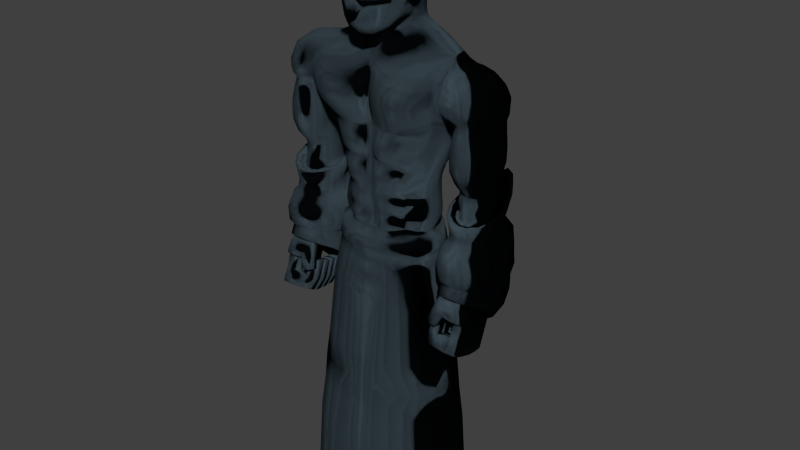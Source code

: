 # Source: IMP_MiddleRangeEnemy.blend  (saved by Blender 2.76.0; exported with 4.5.12 LTS)
import bpy
from mathutils import Matrix  # noqa: F401  (used for matrix-valued properties, if any)

bpy.ops.wm.read_factory_settings(use_empty=True)
scene = bpy.context.scene
scene.name = 'Scene'

# ---- collections
col_collection_1 = bpy.data.collections.new('Collection 1'); scene.collection.children.link(col_collection_1)

# ---- materials (node trees are filled in below, after node groups)
mat_material = bpy.data.materials.new('Material')
mat_material.alpha_threshold = 0.0
mat_material.roughness = 0.5

# ---- material node trees
mat_material.use_nodes = True; mat_material.node_tree.nodes.clear()
_N = mat_material.node_tree.nodes; _L = mat_material.node_tree.links
n0 = _N.new('ShaderNodeOutputMaterial'); n0.name = 'Material Output'; n0.location = (300, 300)
n1 = _N.new('ShaderNodeBsdfDiffuse'); n1.name = 'Diffuse BSDF'; n1.location = (10, 300)
n1.inputs[0].default_value = (0.06068, 0.09122, 0.1123, 1.0)
n1.inputs[1].default_value = 1.0
n2 = _N.new('ShaderNodeTangent'); n2.name = 'Tangent'; n2.location = (-180, 100)
_L.new(n1.outputs[0], n0.inputs[0])
_L.new(n2.outputs[0], n1.inputs[2])
n0.is_active_output = True

# ---- world
world_world = bpy.data.worlds.new('World'); scene.world = world_world
world_world.color = (0.05088, 0.05088, 0.05088)
world_world.use_sun_shadow = False
world_world.sun_shadow_jitter_overblur = 0.0
world_world.cycles.sampling_method = 'MANUAL'
world_world.cycles.sample_map_resolution = 256

# ---- meshes
me_plane = bpy.data.meshes.new('Plane')
me_plane.from_pydata([(0.03226, -0.292, 2.707), (0.2014, -0.3521, 2.685), (0.378, -0.3983, 2.666), (0.6066, -0.3998, 2.685), (0.7968, -0.362, 2.697), (0.9971, -0.2474, 2.728), (0.05036, -0.2547, 2.926), (0.2014, -0.2927, 2.915), (0.3738, -0.3138, 2.909), (0.5953, -0.3042, 2.914), (0.7743, -0.2715, 2.932), (0.9492, -0.1746, 2.948), (1.097, -0.1996, 2.727), (1.097, -0.101, 2.968), (0.03414, -0.2954, 2.481), (0.2086, -0.3529, 2.468), (0.39, -0.3764, 2.463), (0.5925, -0.388, 2.466), (0.7842, -0.3671, 2.489), (0.98, -0.2569, 2.538), (1.097, -0.1731, 2.578), (0.06596, -0.1983, 3.015), (0.2106, -0.1877, 3.045), (0.3795, -0.1748, 3.057), (0.5874, -0.1562, 3.054), (0.7621, -0.108, 3.062), (0.9286, -0.03804, 3.04), (0.05133, -0.2756, 2.309), (0.1986, -0.3134, 2.297), (0.3855, -0.347, 2.292), (0.5681, -0.3506, 2.291), (0.7619, -0.3177, 2.319), (0.9299, -0.2242, 2.367), (1.097, -0.05113, 2.416), (0.08704, -0.2473, 2.159), (0.1967, -0.2543, 2.119), (0.3787, -0.2674, 2.099), (0.5494, -0.2585, 2.115), (0.7674, -0.2039, 2.17), (0.9162, -0.1547, 2.278), (0.6305, -0.07947, 1.691), (0.5107, -0.2382, 1.689), (0.3425, -0.3097, 1.692), (0.1652, -0.3108, 1.69), (0.05338, -0.2583, 1.698), (0.08566, -0.2263, 2.087), (0.2004, -0.2529, 2.075), (0.3708, -0.2608, 2.062), (0.5516, -0.2238, 2.076), (0.7619, -0.1378, 2.113), (0.9248, -0.1097, 2.22), (1.097, -0.008634, 2.383), (0.07097, -0.2681, 2.002), (0.1833, -0.3131, 1.987), (0.3611, -0.3134, 1.974), (0.5518, -0.2459, 1.97), (0.737, -0.0867, 1.995), (0.9188, -0.0254, 2.098), (1.097, 0.08756, 2.365), (0.5637, -0.09104, 1.572), (0.4822, -0.1847, 1.588), (0.3428, -0.2446, 1.593), (0.1656, -0.249, 1.592), (0.0537, -0.2438, 1.599), (0.576, -0.08337, 1.442), (0.4577, -0.2334, 1.485), (0.3463, -0.2941, 1.492), (0.1659, -0.3116, 1.489), (0.06292, -0.272, 1.486), (0.5255, -0.07893, 1.172), (0.4288, -0.2151, 1.221), (0.3173, -0.2864, 1.227), (0.1514, -0.2974, 1.233), (0.0571, -0.2705, 1.227), (0.4635, -0.09134, 1.072), (0.3914, -0.1757, 1.108), (0.2799, -0.2424, 1.115), (0.149, -0.2732, 1.124), (0.05756, -0.2651, 1.115), (0.4968, -0.08278, 0.9622), (0.4075, -0.2105, 0.9886), (0.2924, -0.2574, 1.009), (0.1519, -0.2695, 1.015), (0.05437, -0.2569, 1.017), (0.4803, -0.0827, 0.8439), (0.397, -0.2225, 0.8642), (0.286, -0.2633, 0.8864), (0.1524, -0.2654, 0.8876), (0.05146, -0.2447, 0.8884), (0.4401, -0.09556, 0.7243), (0.3629, -0.188, 0.7499), (0.2519, -0.2326, 0.772), (0.1542, -0.2364, 0.7616), (0.04984, -0.2166, 0.7421), (0.4495, -0.08691, 0.637), (0.3693, -0.2303, 0.6637), (0.2576, -0.2688, 0.6784), (0.1488, -0.2553, 0.6672), (0.04703, -0.2186, 0.6519), (0.4626, -0.07455, 0.494), (0.3459, -0.2298, 0.5183), (0.2546, -0.2623, 0.5241), (0.153, -0.2557, 0.5133), (0.05374, -0.2223, 0.504), (0.4624, -0.09395, 0.414), (0.3468, -0.1865, 0.414), (0.2555, -0.219, 0.414), (0.1539, -0.2124, 0.414), (0.05461, -0.2301, 0.414), (0.08811, -0.155, 3.103), (0.2079, -0.1232, 3.121), (0.3776, -0.06192, 3.133), (0.5865, -0.02194, 3.122), (0.7612, -0.01824, 3.101), (0.09921, -0.1175, 3.195), (0.204, -0.07197, 3.207), (0.3766, 0.04005, 3.198), (0.5855, 0.0711, 3.176), (0.7615, 0.03249, 3.123), (0.0978, -0.08027, 3.303), (0.2017, -0.04322, 3.313), (0.3882, 0.1228, 3.293), (0.08946, -0.06031, 3.401), (0.1976, -0.03061, 3.41), (0.2914, 0.07742, 3.426), (0.09706, -0.0518, 3.481), (0.2042, -0.02268, 3.508), (0.2785, 0.08489, 3.547), (0.1098, -0.04287, 3.559), (0.2195, -0.01777, 3.603), (0.3115, 0.1113, 3.693), (0.3322, 0.1836, 3.722), (0.3139, 0.1966, 3.546), (0.3676, 0.1987, 3.451), (0.439, 0.2069, 3.361), (0.6002, 0.1811, 3.273), (0.758, 0.1388, 3.192), (0.9284, 0.08689, 3.128), (1.097, 0.04419, 3.073), (0.3626, 0.2753, 3.767), (0.3457, 0.275, 3.579), (0.4213, 0.268, 3.491), (0.5208, 0.2599, 3.409), (0.6385, 0.2549, 3.333), (0.7584, 0.2257, 3.251), (0.9323, 0.1982, 3.18), (1.097, 0.1699, 3.122), (0.3487, 0.3748, 3.847), (0.3454, 0.3746, 3.613), (0.44, 0.3652, 3.535), (0.553, 0.3561, 3.452), (0.6531, 0.3423, 3.383), (0.7738, 0.3311, 3.298), (0.9474, 0.3082, 3.22), (1.097, 0.2954, 3.145), (0.3005, 0.4635, 3.906), (0.2969, 0.4899, 3.613), (0.4296, 0.478, 3.528), (0.5465, 0.4623, 3.452), (0.6526, 0.4523, 3.377), (0.78, 0.4418, 3.295), (0.9535, 0.4326, 3.188), (1.097, 0.4307, 3.124), (0.2168, 0.556, 3.964), (0.2255, 0.5376, 3.617), (0.1092, 0.5978, 4.005), (0.1163, 0.5907, 3.616), (0.114, 0.5806, 3.773), (0.3071, 0.1941, 3.622), (0.2867, 0.4762, 3.747), (0.34, 0.3713, 3.709), (0.3397, 0.2741, 3.669), (0.2169, 0.5337, 3.764), (0.4006, 0.619, 3.414), (0.5319, 0.6061, 3.359), (0.6542, 0.5921, 3.285), (0.7678, 0.5772, 3.214), (0.9325, 0.5614, 3.105), (1.097, 0.5538, 3.036), (0.2259, 0.6208, 3.436), (0.1107, 0.6277, 3.438), (0.4062, 0.7069, 3.254), (0.5374, 0.694, 3.199), (0.6598, 0.6921, 3.125), (0.7734, 0.6881, 3.054), (0.938, 0.7018, 2.945), (1.097, 0.6781, 2.876), (0.2315, 0.6876, 3.276), (0.1162, 0.6782, 3.279), (0.3987, 0.8376, 2.985), (0.5507, 0.8331, 2.954), (0.6764, 0.8355, 2.899), (0.802, 0.822, 2.842), (0.9439, 0.7825, 2.762), (1.097, 0.7036, 2.693), (0.2362, 0.8136, 3.009), (0.09815, 0.7939, 3.006), (0.3929, 0.8821, 2.811), (0.5449, 0.8788, 2.78), (0.6707, 0.8712, 2.725), (0.7963, 0.8414, 2.668), (0.9475, 0.7709, 2.59), (1.104, 0.6544, 2.519), (0.2305, 0.8541, 2.835), (0.08584, 0.8373, 2.825), (0.392, 0.898, 2.521), (0.5474, 0.8957, 2.506), (0.6871, 0.8648, 2.484), (0.7995, 0.8382, 2.462), (0.9465, 0.7453, 2.472), (0.2312, 0.8745, 2.531), (0.07889, 0.8177, 2.525), (0.3793, 0.8822, 2.316), (0.5334, 0.8807, 2.311), (0.6672, 0.8516, 2.312), (0.7869, 0.8271, 2.317), (0.936, 0.7145, 2.369), (0.2389, 0.8586, 2.325), (0.08621, 0.7787, 2.312), (1.115, 0.5214, 2.436), (0.3751, 0.7901, 2.06), (0.5278, 0.7936, 2.058), (0.6667, 0.7601, 2.067), (0.7852, 0.7162, 2.096), (0.911, 0.6548, 2.179), (0.2386, 0.7588, 2.073), (0.1057, 0.7104, 2.096), (1.097, 0.3788, 2.388), (0.3658, 0.7761, 1.999), (0.5185, 0.766, 1.998), (0.6574, 0.7193, 2.007), (0.8163, 0.6165, 2.035), (0.9231, 0.5, 2.07), (0.2292, 0.756, 2.013), (0.1046, 0.7094, 2.032), (1.097, 0.1671, 2.365), (1.097, 0.2676, 2.365), (0.979, 0.1525, 2.03), (0.9801, 0.3285, 2.018), (1.025, -0.1149, 2.396), (1.023, -0.08456, 2.362), (1.023, 0.01842, 2.252), (1.019, -0.04117, 2.313), (1.035, 0.4566, 2.257), (1.037, 0.1613, 2.183), (0.9835, 0.6899, 2.409), (1.021, 0.5873, 2.31), (1.037, 0.3208, 2.21), (0.9707, 0.7276, 2.479), (0.8986, -0.01763, 2.011), (0.3521, 0.7876, 1.8), (0.5121, 0.7576, 1.81), (0.6393, 0.6869, 1.829), (0.7662, 0.5769, 1.831), (0.8443, 0.4602, 1.827), (0.2183, 0.7787, 1.806), (0.1016, 0.7326, 1.817), (0.919, 0.1362, 1.824), (0.909, 0.3297, 1.812), (0.8489, -0.02164, 1.806), (0.3462, 0.7671, 1.609), (0.4904, 0.7147, 1.622), (0.6082, 0.6312, 1.629), (0.7089, 0.5347, 1.645), (0.7969, 0.4305, 1.649), (0.1994, 0.7673, 1.607), (0.08898, 0.7196, 1.621), (0.8621, 0.1367, 1.627), (0.8621, 0.3122, 1.646), (0.7852, -0.0007188, 1.586), (0.3217, 0.7277, 1.447), (0.4522, 0.6629, 1.46), (0.5607, 0.5875, 1.475), (0.6643, 0.5025, 1.485), (0.7248, 0.403, 1.486), (0.1982, 0.7366, 1.452), (0.08301, 0.699, 1.468), (0.8121, 0.1422, 1.47), (0.7896, 0.2818, 1.484), (0.7477, 0.02276, 1.447), (0.2829, 0.6988, 1.235), (0.4123, 0.6438, 1.242), (0.5194, 0.56, 1.261), (0.5979, 0.4732, 1.262), (0.6628, 0.3916, 1.268), (0.1739, 0.7094, 1.244), (0.07783, 0.6721, 1.264), (0.758, 0.1567, 1.254), (0.7211, 0.2941, 1.262), (0.6949, 0.04013, 1.231), (0.274, 0.6937, 1.071), (0.3893, 0.6478, 1.082), (0.4765, 0.5791, 1.093), (0.5667, 0.4915, 1.097), (0.6372, 0.3995, 1.103), (0.1672, 0.694, 1.071), (0.08367, 0.6542, 1.082), (0.744, 0.1458, 1.093), (0.7168, 0.3005, 1.106), (0.6793, 0.03364, 1.071), (0.2711, 0.6808, 0.9327), (0.3905, 0.6431, 0.946), (0.4859, 0.5743, 0.9673), (0.5761, 0.4867, 0.972), (0.6531, 0.3976, 0.9814), (0.1767, 0.6778, 0.9458), (0.09312, 0.6344, 0.9565), (0.7499, 0.1441, 0.971), (0.7309, 0.2977, 0.9755), (0.6614, 0.02893, 0.9679), (0.2828, 0.6727, 0.8167), (0.4019, 0.6346, 0.8209), (0.4974, 0.5755, 0.8322), (0.5925, 0.4783, 0.8454), (0.6645, 0.3973, 0.8535), (0.1881, 0.6586, 0.8208), (0.1046, 0.6206, 0.8315), (0.7608, 0.1356, 0.846), (0.7471, 0.2892, 0.8504), (0.6729, 0.007522, 0.8429), (0.2916, 0.6631, 0.6775), (0.4108, 0.6258, 0.6817), (0.5063, 0.5667, 0.693), (0.5999, 0.4812, 0.7062), (0.6745, 0.3959, 0.7143), (0.197, 0.6498, 0.6816), (0.1134, 0.6244, 0.6923), (0.765, 0.1268, 0.7068), (0.7541, 0.2804, 0.7112), (0.6607, -0.02254, 0.7114), (0.2899, 0.6612, 0.6007), (0.4091, 0.6189, 0.6049), (0.5046, 0.5585, 0.6162), (0.6001, 0.4803, 0.6294), (0.6747, 0.3935, 0.6375), (0.1953, 0.646, 0.6048), (0.1117, 0.633, 0.6155), (0.7594, 0.1184, 0.6273), (0.7452, 0.2823, 0.6344), (0.6613, -0.02986, 0.628), (0.2579, 0.6609, 0.4821), (0.4023, 0.6062, 0.4805), (0.4957, 0.5246, 0.4918), (0.5781, 0.4417, 0.505), (0.6481, 0.3601, 0.5131), (0.1632, 0.6509, 0.4862), (0.07969, 0.6364, 0.4969), (0.7256, 0.09719, 0.5056), (0.7064, 0.2423, 0.51), (0.6302, -0.02756, 0.5036), (0.2375, 0.6592, 0.414), (0.4009, 0.6021, 0.414), (0.4859, 0.5086, 0.414), (0.5645, 0.4256, 0.414), (0.6109, 0.344, 0.414), (0.155, 0.6544, 0.414), (0.05936, 0.6675, 0.414), (0.6979, 0.08112, 0.414), (0.6697, 0.2262, 0.414), (0.6018, -0.04447, 0.414), (0.5203, -0.207, 0.3769), (0.3924, -0.273, 0.3769), (0.2822, -0.3054, 0.3769), (0.1767, -0.3225, 0.3769), (0.06899, -0.3335, 0.3769), (0.2531, 0.7321, 0.3781), (0.4256, 0.6684, 0.3791), (0.5423, 0.5934, 0.3752), (0.6463, 0.4744, 0.3769), (0.7273, 0.369, 0.3769), (0.1533, 0.7333, 0.3733), (0.05789, 0.7259, 0.3769), (0.7773, 0.05704, 0.3769), (0.767, 0.2292, 0.3769), (0.6624, -0.1133, 0.3769), (0.5519, -0.2206, 0.0868), (0.418, -0.2866, 0.0868), (0.2995, -0.319, 0.0868), (0.1916, -0.336, 0.0868), (0.07438, -0.3471, 0.0868), (0.2708, 0.7524, 0.0868), (0.4648, 0.6753, 0.0868), (0.5733, 0.5946, 0.0868), (0.6987, 0.5031, 0.0868), (0.7861, 0.3555, 0.0868), (0.1837, 0.756, 0.0868), (0.07329, 0.7414, 0.0868), (0.8171, 0.04345, 0.0868), (0.8258, 0.2156, 0.0868), (0.7002, -0.1269, 0.0868), (0.5496, -0.1903, 0.02543), (0.4158, -0.2515, 0.02543), (0.2973, -0.2816, 0.02543), (0.1894, -0.2975, 0.02543), (0.07031, -0.3078, 0.02543), (0.2686, 0.7128, 0.02543), (0.4625, 0.6412, 0.02543), (0.5711, 0.5663, 0.02543), (0.675, 0.4814, 0.02543), (0.7624, 0.3444, 0.02543), (0.1815, 0.7162, 0.02543), (0.06922, 0.7015, 0.02543), (0.7778, 0.05477, 0.02543), (0.7865, 0.2146, 0.02543), (0.6975, -0.1034, 0.02543), (1.259, 0.2907, 3.151), (1.443, 0.2822, 3.107), (1.599, 0.2714, 2.984), (1.695, 0.2689, 2.806), (1.72, 0.2603, 2.596), (1.658, 0.2486, 2.35), (1.258, 0.1621, 3.137), (1.453, 0.1621, 3.097), (1.601, 0.1518, 2.983), (1.692, 0.1634, 2.799), (1.715, 0.1682, 2.589), (1.704, 0.3514, 2.582), (1.672, 0.3884, 2.778), (1.564, 0.4138, 2.947), (1.422, 0.4305, 3.063), (1.249, 0.4354, 3.111), (1.699, 0.09196, 2.562), (1.679, 0.05246, 2.768), (1.597, 0.02627, 2.943), (1.436, 0.02572, 3.055), (1.26, 0.03169, 3.091), (1.684, 0.4095, 2.552), (1.626, 0.5036, 2.731), (1.521, 0.5394, 2.861), (1.396, 0.5485, 2.954), (1.228, 0.5493, 3.01), (1.66, 0.4617, 2.482), (1.573, 0.5919, 2.653), (1.359, 0.6678, 2.81), (1.229, 0.6756, 2.846), (1.475, 0.6445, 2.747), (1.614, 0.4758, 2.367), (1.509, 0.5972, 2.477), (1.327, 0.6969, 2.617), (1.223, 0.7025, 2.649), (1.415, 0.6665, 2.57), (1.196, 0.6254, 2.49), (1.277, 0.619, 2.468), (1.377, 0.6117, 2.44), (1.492, 0.5889, 2.411), (1.18, 0.5791, 2.42), (1.262, 0.6023, 2.41), (1.371, 0.6028, 2.395), (1.491, 0.5826, 2.384), (1.667, 0.04228, 2.481), (1.634, -0.05768, 2.697), (1.542, -0.09537, 2.837), (1.422, -0.1204, 2.944), (1.267, -0.1347, 2.98), (1.6, 0.05054, 2.389), (1.598, -0.09149, 2.586), (1.508, -0.1689, 2.677), (1.408, -0.208, 2.719), (1.266, -0.2211, 2.739), (1.566, -0.084, 2.486), (1.498, -0.15, 2.529), (1.405, -0.211, 2.552), (1.266, -0.2231, 2.565), (1.54, -0.04788, 2.418), (1.485, -0.102, 2.437), (1.4, -0.1439, 2.435), (1.301, -0.1152, 2.418), (1.211, -0.0453, 2.392), (1.628, 0.1664, 2.262), (1.649, 0.2032, 2.125), (1.647, 0.2132, 1.944), (1.628, 0.1813, 1.701), (1.6, 0.1348, 1.539), (1.568, 0.07173, 1.434), (1.608, 0.07438, 2.268), (1.568, -0.03951, 2.3), (1.5, -0.1317, 2.314), (1.403, -0.1586, 2.31), (1.265, -0.1285, 2.291), (1.194, -0.008481, 2.276), (1.653, 0.09246, 2.131), (1.622, -0.03974, 2.125), (1.537, -0.1478, 2.107), (1.398, -0.1737, 2.09), (1.24, -0.1401, 2.086), (1.152, -0.002995, 2.081), (1.663, 0.09843, 1.96), (1.644, -0.03783, 1.943), (1.555, -0.1442, 1.93), (1.394, -0.1823, 1.912), (1.225, -0.1402, 1.909), (1.139, -0.01131, 1.901), (1.651, 0.08443, 1.731), (1.637, -0.03796, 1.75), (1.563, -0.1299, 1.734), (1.399, -0.1758, 1.717), (1.23, -0.1337, 1.714), (1.152, -0.004891, 1.706), (1.601, 0.04982, 1.551), (1.579, -0.02281, 1.551), (1.521, -0.08806, 1.54), (1.399, -0.115, 1.522), (1.274, -0.0838, 1.519), (1.224, 0.01657, 1.51), (1.527, 0.04931, 1.371), (1.498, 0.03446, 1.335), (1.448, 0.03541, 1.304), (1.393, 0.03692, 1.288), (1.325, 0.01708, 1.322), (1.269, 0.01639, 1.377), (1.657, 0.2901, 2.253), (1.668, 0.3132, 2.115), (1.676, 0.3232, 1.935), (1.657, 0.2944, 1.702), (1.639, 0.2701, 1.538), (1.626, 0.2521, 1.433), (1.632, 0.4613, 2.25), (1.651, 0.4411, 2.111), (1.663, 0.4249, 1.931), (1.649, 0.4251, 1.698), (1.603, 0.4405, 1.525), (1.555, 0.4594, 1.418), (1.147, 0.2067, 2.262), (1.126, 0.168, 2.125), (1.115, 0.1582, 1.944), (1.111, 0.1673, 1.766), (1.14, 0.1819, 1.519), (1.118, 0.3003, 2.268), (1.126, 0.4177, 2.3), (1.165, 0.5383, 2.314), (1.248, 0.6042, 2.312), (1.392, 0.6075, 2.31), (1.522, 0.57, 2.284), (1.099, 0.2779, 2.131), (1.092, 0.4125, 2.125), (1.14, 0.5262, 2.108), (1.242, 0.612, 2.105), (1.4, 0.6295, 2.106), (1.563, 0.5598, 2.102), (1.087, 0.2709, 1.96), (1.092, 0.4084, 1.943), (1.132, 0.5387, 1.929), (1.237, 0.6183, 1.912), (1.409, 0.6432, 1.909), (1.589, 0.5416, 1.922), (1.096, 0.2861, 1.777), (1.105, 0.4087, 1.756), (1.148, 0.517, 1.734), (1.263, 0.6114, 1.717), (1.407, 0.6313, 1.714), (1.585, 0.5395, 1.706), (1.133, 0.3145, 1.543), (1.147, 0.3999, 1.551), (1.189, 0.5137, 1.535), (1.297, 0.5942, 1.522), (1.412, 0.6116, 1.519), (1.521, 0.5475, 1.51), (1.131, 0.07798, 1.924), (1.15, 0.07749, 2.102), (1.203, 0.09693, 1.515), (1.183, 0.06389, 2.271), (1.146, 0.07927, 1.735), (1.15, 0.1865, 1.423), (1.151, 0.3192, 1.431), (1.193, 0.3951, 1.431), (1.246, 0.4687, 1.425), (1.308, 0.5635, 1.442), (1.412, 0.6037, 1.471), (1.516, 0.5496, 1.454), (1.208, 0.1016, 1.399), (1.579, 0.4287, 1.348), (1.56, 0.4341, 1.255), (1.519, 0.491, 1.182), (1.232, 0.4636, 1.356), (1.251, 0.4708, 1.257), (1.299, 0.5179, 1.17), (1.309, 0.5718, 1.362), (1.325, 0.5791, 1.271), (1.351, 0.554, 1.158), (1.419, 0.6212, 1.363), (1.419, 0.606, 1.267), (1.42, 0.5512, 1.124), (1.52, 0.5656, 1.357), (1.508, 0.561, 1.268), (1.478, 0.5369, 1.149), (1.228, 0.4766, 1.06), (1.155, 0.3659, 1.06), (1.148, 0.2256, 1.06), (1.204, 0.1272, 1.052), (1.277, 0.03511, 1.064), (1.356, -0.005042, 1.069), (1.446, 0.00136, 1.069), (1.545, 0.07899, 1.058), (1.614, 0.2196, 1.04), (1.638, 0.3102, 1.06), (1.492, 0.5155, 1.06), (1.436, 0.5335, 1.06), (1.367, 0.5367, 1.06), (1.307, 0.5231, 1.06), (1.544, 0.4835, 1.06), (1.619, 0.2418, 1.281), (1.619, 0.2515, 1.359), (1.145, 0.3364, 1.268), (1.15, 0.3261, 1.349), (1.16, 0.1984, 1.278), (1.155, 0.1933, 1.343), (1.208, 0.09634, 1.329), (1.215, 0.08683, 1.285), (1.185, 0.4094, 1.263), (1.187, 0.3976, 1.355), (1.285, 0.02824, 1.292), (1.281, 0.03428, 1.323), (1.586, 0.1133, 1.335), (1.582, 0.1211, 1.278), (1.585, 0.1215, 1.299), (1.581, 0.098, 1.368), (1.489, 0.04523, 1.302), (1.488, 0.05221, 1.283), (1.634, 0.3338, 1.163), (1.63, 0.1834, 1.177), (1.551, 0.08521, 1.174), (1.434, 0.04781, 1.178), (1.336, 0.0329, 1.183), (1.238, 0.03983, 1.182), (1.18, 0.1348, 1.174), (1.148, 0.2533, 1.168), (1.157, 0.3811, 1.165), (1.241, 0.4626, 1.165), (1.229, 0.4712, 0.9338), (1.153, 0.3532, 0.9338), (1.154, 0.2082, 0.9338), (1.218, 0.09095, 0.9297), (1.292, 0.01011, 0.9403), (1.368, -0.02206, 0.9445), (1.452, -0.01336, 0.9433), (1.546, 0.05718, 0.9341), (1.615, 0.1859, 0.9173), (1.645, 0.2939, 0.9338), (1.506, 0.5067, 0.9338), (1.448, 0.5273, 0.9338), (1.376, 0.5326, 0.9338), (1.313, 0.5196, 0.9338), (1.558, 0.472, 0.9338), (1.166, 0.4475, 0.9338), (1.062, 0.3774, 0.9338), (1.063, 0.1766, 0.9338), (1.151, 0.05918, 0.8891), (1.254, 0.02091, 0.8417), (1.358, -0.02826, 0.8417), (1.476, -0.01497, 0.8417), (1.605, 0.007578, 0.8891), (1.701, 0.1139, 0.9338), (1.742, 0.2953, 0.9338), (1.55, 0.4967, 0.9338), (1.47, 0.6183, 0.9338), (1.371, 0.6256, 0.9338), (1.282, 0.6077, 0.9338), (1.622, 0.4486, 0.9338), (1.166, 0.5407, 1.166), (1.062, 0.3774, 1.094), (1.063, 0.1766, 0.9929), (1.151, 0.03149, 0.9344), (1.265, -0.03867, 0.9041), (1.37, -0.06659, 0.8914), (1.487, -0.05904, 0.8992), (1.605, 0.002181, 0.9386), (1.701, 0.1139, 0.9923), (1.742, 0.2953, 1.065), (1.55, 0.6423, 1.238), (1.47, 0.739, 1.307), (1.371, 0.7745, 1.341), (1.282, 0.7042, 1.28), (1.622, 0.5417, 1.166), (1.122, 0.5843, 1.183), (0.997, 0.389, 1.096), (0.9984, 0.1488, 0.9844), (1.104, -0.02479, 0.9264), (1.238, -0.1087, 0.8989), (1.363, -0.1421, 0.8886), (1.504, -0.1331, 0.8956), (1.647, -0.05985, 0.9227), (1.762, 0.07376, 0.9829), (1.811, 0.2907, 1.062), (1.581, 0.7058, 1.269), (1.485, 0.8215, 1.352), (1.367, 0.864, 1.392), (1.261, 0.7799, 1.319), (1.668, 0.5856, 1.183), (1.176, 0.4684, 0.7882), (1.08, 0.3101, 0.7217), (1.081, 0.1155, 0.6695), (1.162, -0.02527, 0.6718), (1.257, -0.09329, 0.6848), (1.352, -0.1204, 0.6961), (1.46, -0.113, 0.6925), (1.579, -0.05368, 0.6718), (1.667, 0.05462, 0.665), (1.705, 0.2305, 0.6951), (1.529, 0.5669, 0.8542), (1.455, 0.6607, 0.9177), (1.364, 0.6952, 0.9486), (1.283, 0.627, 0.8927), (1.595, 0.4695, 0.7882), (1.156, 0.4868, 0.5793), (1.051, 0.3143, 0.5128), (1.052, 0.1021, 0.4606), (1.141, -0.05128, 0.4629), (1.244, -0.1254, 0.4759), (1.349, -0.1549, 0.4872), (1.468, -0.147, 0.4836), (1.598, -0.08225, 0.4629), (1.694, 0.03579, 0.4561), (1.736, 0.2275, 0.4862), (1.543, 0.5942, 0.6453), (1.462, 0.6964, 0.7088), (1.362, 0.7339, 0.7397), (1.273, 0.6597, 0.6837), (1.615, 0.488, 0.5793), (1.103, 0.5736, -0.03768), (0.9734, 0.3558, -0.09863), (0.9749, 0.09251, -0.1379), (1.084, -0.09194, -0.1181), (1.212, -0.1793, -0.0941), (1.342, -0.2132, -0.07725), (1.487, -0.2042, -0.08248), (1.648, -0.1293, -0.1146), (1.767, 0.01196, -0.1359), (1.818, 0.2473, -0.121), (1.58, 0.7126, 0.02991), (1.48, 0.8451, 0.09508), (1.357, 0.8949, 0.1281), (1.247, 0.7972, 0.06895), (1.67, 0.5749, -0.03781), (1.005, 0.5277, -0.3442), (0.9002, 0.2905, -0.3604), (0.9731, -0.02208, -0.3977), (1.102, -0.1809, -0.2901), (1.221, -0.2498, -0.244), (1.342, -0.2794, -0.2199), (1.478, -0.2717, -0.2271), (1.627, -0.2048, -0.2752), (1.775, -0.0455, -0.3845), (1.889, 0.1745, -0.3604), (1.628, 0.6871, -0.3049), (1.471, 0.8393, -0.2666), (1.356, 0.8988, -0.2437), (1.254, 0.7835, -0.283), (1.739, 0.529, -0.3446), (1.048, 0.4285, -0.5623), (0.95, 0.2415, -0.5283), (1.84, 0.1513, -0.5039), (1.628, 0.559, -0.5574), (1.471, 0.6836, -0.552), (1.356, 0.7337, -0.542), (1.254, 0.6376, -0.5563), (1.739, 0.4295, -0.563), (1.05, 0.2253, -0.6899), (0.999, 0.143, -0.5659), (1.804, 0.09387, -0.5309), (1.618, 0.2756, -0.7772), (1.471, 0.3025, -0.8539), (1.356, 0.3142, -0.8855), (1.2, 0.296, -0.8232), (1.717, 0.2315, -0.6854), (1.055, 0.03023, -0.3877), (1.159, -0.09669, -0.3017), (1.254, -0.1517, -0.2649), (1.35, -0.1754, -0.2457), (1.459, -0.1692, -0.2514), (1.578, -0.1158, -0.2899), (1.696, 0.01151, -0.3772), (1.117, 0.2278, -0.6212), (1.076, 0.1622, -0.5221), (1.726, 0.1229, -0.4942), (1.57, 0.2681, -0.6909), (1.453, 0.2896, -0.7522), (1.362, 0.2989, -0.7775), (1.237, 0.2843, -0.7277), (1.65, 0.2329, -0.6176), (1.215, 0.2417, 0.1551), (1.281, 0.1623, 0.1545), (1.33, 0.139, 0.1543), (1.372, 0.131, 0.1542), (1.417, 0.133, 0.1542), (1.474, 0.1526, 0.1544), (1.55, 0.2272, 0.155), (1.243, 0.4384, 0.1566), (1.206, 0.3682, 0.156), (1.573, 0.3322, 0.1558), (1.488, 0.4743, 0.1568), (1.421, 0.5014, 0.1571), (1.374, 0.5044, 0.1571), (1.309, 0.4882, 0.157), (1.528, 0.4397, 0.1566), (1.255, 0.6997, 0.6501), (1.119, 0.5046, 0.5483), (0.9976, 0.06414, 0.4182), (1.101, -0.1142, 0.4083), (1.344, -0.2361, 0.421), (1.222, -0.2011, 0.4137), (1.745, -0.01267, 0.4093), (1.633, -0.1502, 0.406), (1.654, 0.5059, 0.5484), (1.794, 0.2084, 0.4495), (1.475, 0.7409, 0.6742), (1.569, 0.6257, 0.6125), (0.9962, 0.3078, 0.4787), (1.482, -0.2266, 0.4185), (1.358, 0.7828, 0.7033), (1.226, 0.823, 0.4444), (1.061, 0.5877, 0.3343), (0.9125, 0.06316, 0.2003), (1.039, -0.1463, 0.1951), (1.335, -0.2881, 0.2139), (1.186, -0.2477, 0.2043), (1.826, -0.02737, 0.1927), (1.689, -0.1886, 0.1937), (1.713, 0.5893, 0.3344), (1.885, 0.2342, 0.2311), (1.495, 0.873, 0.4706), (1.61, 0.7338, 0.4038), (0.9108, 0.3526, 0.2612), (1.503, -0.2772, 0.2108), (1.353, 0.924, 0.5024), (1.225, 0.8581, 0.1376), (1.057, 0.64, 0.03185), (0.9077, 0.0865, -0.09002), (1.035, -0.1256, -0.05793), (1.335, -0.2647, -0.01549), (1.184, -0.2261, -0.03196), (1.83, -0.007223, -0.09452), (1.692, -0.1688, -0.0526), (1.717, 0.6416, 0.03184), (1.89, 0.2655, -0.06386), (1.496, 0.9112, 0.1657), (1.612, 0.7637, 0.09405), (0.906, 0.3904, -0.03653), (1.505, -0.2544, -0.02051), (1.353, 0.9659, 0.1998), (0.1126, 0.621, 4.147), (0.1161, 0.6345, 4.278), (0.1233, 0.6261, 4.409), (0.1218, 0.5894, 4.525), (0.1219, 0.498, 4.625), (0.1231, 0.383, 4.687), (0.1246, 0.2458, 4.732), (0.125, 0.08185, 4.747), (0.1244, -0.1027, 4.731), (0.1235, -0.2379, 4.688), (0.1201, -0.3414, 4.608), (0.119, -0.4079, 4.467), (0.115, -0.4541, 4.27), (0.1117, -0.4733, 4.097), (0.08821, -0.4535, 3.914), (0.1052, -0.4368, 3.763), (0.1034, -0.43, 3.674), (0.1011, -0.3804, 3.555), (0.09998, -0.3029, 3.497), (0.09995, -0.2404, 3.49), (0.1008, -0.1344, 3.536), (0.2227, 0.6173, 4.145), (0.227, 0.6263, 4.27), (0.2306, 0.6129, 4.395), (0.2328, 0.5796, 4.505), (0.2386, 0.4945, 4.602), (0.2389, 0.3819, 4.657), (0.2382, 0.2468, 4.697), (0.2414, 0.08905, 4.715), (0.2411, -0.08936, 4.7), (0.2399, -0.2206, 4.659), (0.2376, -0.3222, 4.586), (0.236, -0.3905, 4.452), (0.2279, -0.4361, 4.263), (0.221, -0.4549, 4.097), (0.2139, -0.4356, 3.921), (0.2077, -0.4191, 3.775), (0.2041, -0.4124, 3.689), (0.1999, -0.3641, 3.574), (0.1898, -0.285, 3.542), (0.1927, -0.2257, 3.532), (0.2067, -0.1229, 3.579), (0.2991, 0.5349, 4.128), (0.3058, 0.5482, 4.238), (0.3096, 0.5373, 4.347), (0.3133, 0.5082, 4.444), (0.3217, 0.4341, 4.532), (0.3243, 0.3356, 4.583), (0.325, 0.2165, 4.62), (0.3271, 0.07581, 4.634), (0.3268, -0.08305, 4.621), (0.3232, -0.199, 4.583), (0.3148, -0.2872, 4.516), (0.3164, -0.3461, 4.397), (0.3117, -0.3878, 4.246), (0.3055, -0.4043, 4.099), (0.3008, -0.3868, 3.929), (0.2932, -0.3721, 3.801), (0.2862, -0.3649, 3.726), (0.2731, -0.3182, 3.632), (0.2611, -0.2505, 3.595), (0.2652, -0.202, 3.588), (0.2738, -0.1111, 3.627), (0.3577, 0.4583, 4.122), (0.3563, 0.4654, 4.217), (0.3577, 0.4566, 4.311), (0.3628, 0.4321, 4.395), (0.3708, 0.3683, 4.468), (0.3756, 0.2846, 4.514), (0.3801, 0.1832, 4.548), (0.3799, 0.06164, 4.558), (0.3745, -0.07433, 4.545), (0.3666, -0.171, 4.51), (0.358, -0.2457, 4.453), (0.365, -0.2981, 4.353), (0.364, -0.3345, 4.226), (0.3576, -0.3474, 4.1), (0.3469, -0.3298, 3.953), (0.3327, -0.314, 3.846), (0.3242, -0.3081, 3.783), (0.3165, -0.2707, 3.701), (0.3154, -0.2179, 3.663), (0.3181, -0.175, 3.657), (0.3151, -0.09864, 3.684), (0.3861, 0.1421, 3.825), (0.3887, 0.2116, 3.859), (0.3899, 0.2873, 3.92), (0.4001, 0.3525, 4.128), (0.4016, 0.3589, 4.2), (0.4044, 0.3518, 4.271), (0.4075, 0.3324, 4.335), (0.411, 0.2825, 4.39), (0.4134, 0.2182, 4.424), (0.4169, 0.1414, 4.449), (0.4171, 0.05004, 4.457), (0.4102, -0.05243, 4.446), (0.4041, -0.1266, 4.421), (0.4002, -0.1843, 4.379), (0.4048, -0.2229, 4.302), (0.407, -0.2521, 4.198), (0.3991, -0.2624, 4.1), (0.3897, -0.25, 4.0), (0.3783, -0.2384, 3.918), (0.37, -0.2331, 3.87), (0.365, -0.2049, 3.806), (0.3682, -0.164, 3.773), (0.3714, -0.1302, 3.769), (0.3785, -0.07169, 3.776), (0.4088, 0.1068, 3.899), (0.4097, 0.1582, 3.924), (0.4114, 0.2141, 3.969), (0.4235, 0.2632, 4.123), (0.4279, 0.2686, 4.176), (0.4347, 0.2643, 4.23), (0.4397, 0.2504, 4.277), (0.4404, 0.2129, 4.318), (0.4382, 0.1648, 4.343), (0.4357, 0.1074, 4.361), (0.4331, 0.03911, 4.366), (0.4293, -0.03715, 4.359), (0.4275, -0.09261, 4.341), (0.4273, -0.1363, 4.31), (0.4306, -0.1642, 4.253), (0.4299, -0.1845, 4.176), (0.4223, -0.1915, 4.102), (0.4143, -0.182, 4.028), (0.405, -0.1737, 3.967), (0.3988, -0.1699, 3.931), (0.401, -0.1342, 3.907), (0.4017, -0.1058, 3.885), (0.4042, -0.08277, 3.882), (0.4087, -0.04329, 3.888), (0.4377, 0.06332, 4.008), (0.4381, 0.0904, 4.022), (0.439, 0.1178, 4.049), (0.4417, 0.1398, 4.128), (0.4425, 0.137, 4.153), (0.4433, 0.13, 4.176), (0.4439, 0.1199, 4.195), (0.4445, 0.1029, 4.213), (0.4449, 0.08265, 4.225), (0.4452, 0.05733, 4.235), (0.4454, 0.02607, 4.239), (0.4453, -0.00937, 4.236), (0.445, -0.03462, 4.227), (0.4445, -0.05522, 4.214), (0.4438, -0.07297, 4.191), (0.4425, -0.08946, 4.154), (0.4413, -0.09525, 4.117), (0.44, -0.08964, 4.078), (0.4391, -0.07954, 4.05), (0.4386, -0.07308, 4.036), (0.438, -0.05948, 4.018), (0.4377, -0.04516, 4.008), (0.4375, -0.03503, 4.004), (0.4374, -0.0174, 4.001), (0.4087, 0.06514, 3.896), (0.384, 0.08371, 3.812), (0.3333, 0.1066, 3.718), (0.4375, 0.04087, 4.002), (0.4087, 0.00556, 3.891), (0.3811, 0.00127, 3.793), (0.3278, -0.004983, 3.707), (0.291, -0.00931, 3.665), (0.4374, 0.009021, 3.999), (0.4398, 0.1284, 4.071), (0.4403, 0.1341, 4.088), (0.4154, 0.2302, 4.02), (0.418, 0.241, 4.053), (0.3516, 0.4017, 3.936), (0.3537, 0.4208, 3.999), (0.393, 0.3069, 3.982), (0.3952, 0.3214, 4.028), (0.3, 0.4875, 3.98), (1.43, -0.4088, -1.047), (1.621, -0.3831, -1.026), (1.39, -0.1539, -0.4336), (1.62, -0.161, -0.4216), (1.462, 0.103, -1.224), (1.636, 0.08127, -1.184), (1.442, 0.305, -0.6015), (1.617, 0.2996, -0.5923), (1.644, -0.04659, -0.463), (1.65, 0.06837, -0.5053), (1.64, 0.1838, -0.5485), (1.427, 0.1903, -0.5596), (1.412, 0.07565, -0.5177), (1.407, -0.03931, -0.4754), (1.647, -0.03724, -1.173), (1.658, -0.1652, -1.14), (1.652, -0.2801, -1.097), (1.428, -0.2851, -1.141), (1.433, -0.1702, -1.184), (1.447, -0.0487, -1.203), (1.457, -0.4097, -1.046), (1.593, -0.4139, -1.038), (1.61, -0.1866, -0.4125), (1.422, -0.171, -0.426), (1.599, 0.3163, -0.5993), (1.462, 0.3205, -0.6064), (1.618, 0.1014, -1.206), (1.482, 0.1013, -1.225), (1.612, -0.03831, -1.191), (1.476, -0.0441, -1.209), (1.607, -0.1741, -1.171), (1.471, -0.17, -1.178), (1.601, -0.2972, -1.126), (1.464, -0.293, -1.133), (1.397, -0.06065, -0.276), (1.606, -0.08974, -0.2778), (1.436, 0.3195, -0.4152), (1.607, 0.3096, -0.4046), (1.62, 0.04006, -0.3061), (1.638, 0.1329, -0.339), (1.624, 0.243, -0.3797), (1.411, 0.2507, -0.3896), (1.386, 0.1365, -0.3468), (1.399, 0.05108, -0.3134), (1.593, -0.103, -0.2539), (1.414, -0.07753, -0.2691), (1.602, 0.3195, -0.3831), (1.438, 0.3189, -0.3898), (1.62, 0.03601, -0.2844), (1.397, 0.05043, -0.2931), (1.636, 0.136, -0.3212), (1.384, 0.1359, -0.3265), (1.622, 0.2522, -0.3644), (1.415, 0.2498, -0.369), (1.615, -0.3089, -0.8246), (1.626, -0.2352, -0.6226), (1.444, -0.2296, -0.6322), (1.462, -0.3285, -0.8236), (1.623, 0.2254, -0.7934), (1.63, 0.1512, -0.9945), (1.495, 0.1833, -1.001), (1.488, 0.2296, -0.8005), (1.646, 0.1096, -0.7495), (1.653, 0.03538, -0.9506), (1.656, -0.005847, -0.7064), (1.663, -0.08006, -0.9074), (1.651, -0.1208, -0.664), (1.657, -0.195, -0.8651), (1.453, -0.1147, -0.6744), (1.461, -0.2048, -0.9184), (1.459, 0.0002163, -0.7167), (1.466, -0.08988, -0.9608), (1.473, 0.1149, -0.7586), (1.479, 0.04434, -0.9498), (1.612, 0.176, -1.004), (1.605, 0.2421, -0.8003), (1.515, 0.1789, -1.009), (1.508, 0.2451, -0.8054), (1.617, -0.2609, -0.6135), (1.586, -0.3322, -0.8171), (1.476, -0.2467, -0.6245), (1.489, -0.3292, -0.8222), (1.226, -0.3196, -0.8762), (1.243, -0.383, -1.046), (1.24, -0.2743, -1.118), (1.247, -0.1425, -1.169), (1.263, -0.02954, -1.192), (1.219, -0.201, -0.9211), (1.226, -0.06822, -0.97), (1.242, 0.02929, -1.005), (1.262, -0.02396, -1.184), (1.276, 0.1001, -1.211), (1.243, -0.2722, -1.135), (1.248, -0.1573, -1.177), (1.222, -0.1988, -0.9381), (1.228, -0.08389, -0.9804), (1.244, 0.04546, -0.998), (1.261, 0.1637, -1.04), (1.088, -0.3073, -0.8673), (1.136, -0.3694, -1.03), (1.132, -0.2607, -1.101), (1.139, -0.1288, -1.153), (1.154, -0.01628, -1.179), (1.081, -0.1887, -0.9122), (1.088, -0.05592, -0.9611), (1.103, 0.04158, -0.996), (1.154, -0.01032, -1.168), (1.168, 0.1138, -1.195), (1.135, -0.2586, -1.118), (1.14, -0.1436, -1.161), (1.084, -0.1866, -0.9292), (1.09, -0.0716, -0.9715), (1.106, 0.05775, -0.9891), (1.123, 0.1759, -1.032), (1.246, 0.03078, -0.695), (1.262, 0.1283, -0.7299), (1.246, -0.2206, -0.6012), (1.24, -0.102, -0.6461), (1.242, -0.09985, -0.6631), (1.248, 0.01511, -0.7054), (1.264, 0.1445, -0.723), (1.282, 0.2626, -0.7655), (1.108, 0.04307, -0.6861), (1.124, 0.1406, -0.721), (1.108, -0.2083, -0.5923), (1.102, -0.08975, -0.6372), (1.104, -0.08756, -0.6542), (1.11, 0.0274, -0.6965), (1.126, 0.1567, -0.7141), (1.144, 0.2749, -0.7566), (1.561, -0.294, -0.3636), (1.413, -0.2887, -0.3716), (1.408, -0.1849, -0.2548), (1.556, -0.1994, -0.2434), (1.578, -0.3338, -0.5405), (1.468, -0.3304, -0.5462), (1.306, -0.2378, -0.5923), (1.306, -0.3239, -0.5201), (1.246, -0.1908, -0.4386), (1.193, -0.11, -0.2867), (1.239, -0.2874, -0.3953), (1.187, -0.2184, -0.2754), (1.248, -0.2843, -0.7153), (1.247, -0.3834, -0.6779), (1.146, -0.2722, -0.7234), (1.084, -0.2533, -0.6933), (1.145, -0.3713, -0.686), (1.075, -0.3521, -0.6563), (1.569, 0.1007, -0.08342), (1.431, 0.1142, -0.09067), (1.584, 0.3134, -0.1424), (1.446, 0.3173, -0.147), (1.605, 0.1269, -0.08991), (1.408, 0.1383, -0.09556), (1.64, 0.2068, -0.1114), (1.413, 0.2143, -0.1201), (1.605, 0.2967, -0.1373), (1.433, 0.3086, -0.145), (0.5678, -0.2238, -0.1239), (0.4312, -0.2873, -0.1197), (0.3103, -0.3185, -0.1177), (0.2002, -0.3349, -0.1167), (0.07869, -0.3456, -0.116), (0.3013, 0.8017, -0.1373), (0.4789, 0.7593, -0.1434), (0.5873, 0.6787, -0.1533), (0.6933, 0.5559, -0.1662), (0.7849, 0.3304, -0.1598), (0.1892, 0.8183, -0.139), (0.07758, 0.8019, -0.1473), (0.8006, 0.03023, -0.1403), (0.8095, 0.1959, -0.1511), (0.7187, -0.1337, -0.1297), (0.5857, -0.235, -0.3321), (0.4467, -0.2951, -0.3257), (0.3237, -0.3246, -0.3225), (0.2116, -0.3401, -0.3208), (0.08796, -0.3502, -0.3197), (0.3202, 0.818, -0.3916), (0.4997, 0.7683, -0.3939), (0.6102, 0.6907, -0.3993), (0.7188, 0.5696, -0.4072), (0.8067, 0.2896, -0.3887), (0.186, 0.8265, -0.394), (0.08683, 0.8258, -0.3899), (0.8226, 0.005454, -0.3581), (0.8316, 0.1622, -0.3749), (0.7393, -0.1497, -0.3413), (0.5984, -0.2764, -0.5556), (0.4472, -0.3283, -0.5522), (0.3133, -0.3538, -0.5505), (0.1914, -0.3401, -0.5496), (0.3289, 0.7884, -0.6029), (0.5272, 0.729, -0.6014), (0.6561, 0.6611, -0.6), (0.759, 0.5317, -0.6005), (0.8385, 0.2813, -0.5853), (0.1694, 0.823, -0.6055), (0.8561, -0.01407, -0.5692), (0.8548, 0.1311, -0.5781), (0.7654, -0.1874, -0.5604), (0.6104, -0.2764, -0.7587), (0.4503, -0.3283, -0.7553), (0.3086, -0.3538, -0.7536), (0.1795, -0.375, -0.7528), (0.3251, 0.7683, -0.809), (0.535, 0.6802, -0.805), (0.6715, 0.6125, -0.8008), (0.7806, 0.4831, -0.7961), (0.8647, 0.2813, -0.7885), (0.1562, 0.8067, -0.8092), (0.8834, -0.01407, -0.7724), (0.8819, 0.1311, -0.7813), (0.7873, -0.1874, -0.7636), (0.6772, -0.3282, -1.717), (0.5088, -0.385, -1.717), (0.3591, -0.4198, -1.717), (0.2181, -0.4342, -1.717), (0.3771, 0.784, -1.717), (0.5979, 0.7191, -1.717), (0.7414, 0.6449, -1.717), (0.8561, 0.5033, -1.717), (0.9446, 0.2824, -1.717), (0.1927, 0.8091, -1.717), (0.9642, -0.04095, -1.717), (0.9627, 0.118, -1.717), (0.8632, -0.2307, -1.717), (0.7363, -0.3478, -2.24), (0.541, -0.4059, -2.24), (0.4324, -0.4254, -2.24), (0.237, -0.4504, -2.24), (0.4592, 0.7772, -2.24), (0.6564, 0.7204, -2.24), (0.801, 0.6463, -2.24), (0.9165, 0.4832, -2.24), (1.006, 0.2624, -2.24), (0.2712, 0.8094, -2.24), (1.025, -0.06072, -2.24), (1.024, 0.09817, -2.24), (0.9237, -0.2504, -2.24), (0.5919, -0.0632, -2.24), (0.5188, -0.08766, -2.24), (0.4542, -0.09969, -2.24), (0.3953, -0.07649, -2.24), (0.5096, 0.4016, -2.24), (0.6198, 0.3557, -2.24), (0.6695, 0.2947, -2.24), (0.7079, 0.1996, -2.24), (0.3846, 0.3717, -2.24), (0.7164, 0.06044, -2.24), (0.7158, 0.1289, -2.24), (0.6726, -0.02125, -2.24), (0.3314, 0.1091, -2.24), (0.3451, -0.01466, -2.24), (0.3393, 0.2988, -2.24), (0.6583, -0.1325, -4.066), (0.5412, -0.1609, -4.055), (0.4261, -0.1325, -4.066), (0.3735, -0.07925, -4.077), (0.4689, 0.4275, -4.091), (0.5412, 0.4914, -4.077), (0.6164, 0.4275, -4.091), (0.6998, 0.3762, -4.095), (0.77, 0.2407, -4.097), (0.3982, 0.3762, -4.095), (0.77, 0.01582, -4.093), (0.7875, 0.1209, -4.097), (0.7255, -0.07925, -4.077), (0.3093, 0.1209, -4.097), (0.3295, 0.01582, -4.093), (0.3295, 0.2407, -4.097), (0.7101, -0.1749, -4.376), (0.54, -0.2539, -4.201), (0.3715, -0.1749, -4.376), (0.3216, -0.13, -4.355), (0.4528, 0.4789, -4.37), (0.5401, 0.5541, -4.354), (0.631, 0.4789, -4.37), (0.7317, 0.4185, -4.375), (0.8166, 0.2591, -4.379), (0.3674, 0.4185, -4.375), (0.8166, -0.005678, -4.374), (0.8376, 0.118, -4.379), (0.7786, -0.13, -4.355), (0.2599, 0.118, -4.379), (0.2842, -0.005678, -4.374), (0.2842, 0.2591, -4.379), (0.6321, -0.2118, -4.604), (0.5409, -0.2338, -4.604), (0.4518, -0.2118, -4.604), (0.3195, -0.1442, -4.604), (0.4645, 0.4487, -4.604), (0.5409, 0.5173, -4.604), (0.6204, 0.4487, -4.604), (0.7085, 0.3935, -4.604), (0.7828, 0.2479, -4.604), (0.3898, 0.3935, -4.604), (0.7828, 0.00607, -4.604), (0.8012, 0.1191, -4.604), (0.781, -0.1442, -4.604), (0.2957, 0.1191, -4.604), (0.317, 0.00607, -4.604), (0.317, 0.2479, -4.604), (0.54, -0.4074, -4.275), (0.6842, -0.38, -4.451), (0.399, -0.38, -4.451), (0.5409, -0.3873, -4.604), (0.6321, -0.3653, -4.604), (0.4518, -0.3653, -4.604), (0.3588, -0.3493, -4.604), (0.7401, -0.3493, -4.604), (0.54, -0.519, -4.372), (0.6548, -0.5076, -4.52), (0.4305, -0.5076, -4.52), (0.5409, -0.4626, -4.604), (0.6321, -0.449, -4.604), (0.4518, -0.449, -4.604), (0.408, -0.4886, -4.604), (0.6888, -0.4886, -4.604), (0.5434, -0.632, -4.603), (0.5422, -0.6047, -4.515), (0.0, -0.2079, 2.726), (0.0, -0.1895, 2.924), (0.0, -0.2121, 2.518), (0.0, -0.1918, 2.993), (0.0, -0.2177, 2.339), (0.0, -0.2194, 2.213), (0.0, -0.2218, 2.115), (0.0, -0.2243, 2.01), (0.0, -0.2273, 1.715), (0.0, -0.2303, 1.616), (0.0, -0.2403, 1.497), (0.0, -0.2559, 1.233), (0.0, -0.2601, 1.12), (0.0, -0.2518, 1.015), (0.0, -0.2273, 0.8942), (0.0, -0.2082, 0.7286), (0.0, -0.2004, 0.6424), (0.0, -0.2427, 0.497), (0.0, -0.2539, 0.414), (0.0, -0.1717, 3.078), (0.0, -0.1168, 3.171), (0.0, -0.08697, 3.29), (0.0, -0.08526, 3.388), (0.0, -0.07408, 3.468), (0.0, -0.05583, 3.534), (0.0, 0.5981, 4.004), (0.0, 0.5659, 3.621), (0.0, 0.5551, 3.783), (0.0, 0.58, 3.438), (0.0, 0.6385, 3.278), (0.0, 0.7375, 2.997), (0.0, 0.7936, 2.823), (0.0, 0.7354, 2.503), (0.0, 0.6587, 2.299), (0.0, 0.675, 2.134), (0.0, 0.6614, 2.074), (0.0, 0.6677, 1.867), (0.0, 0.6507, 1.655), (0.0, 0.6404, 1.497), (0.0, 0.6274, 1.281), (0.0, 0.6173, 1.105), (0.0, 0.6024, 0.98), (0.0, 0.5939, 0.8549), (0.0, 0.6014, 0.7158), (0.0, 0.6138, 0.6389), (0.0, 0.628, 0.5204), (0.0, 0.6427, 0.414), (0.0, -0.3405, 0.3769), (0.0, 0.7246, 0.3769), (0.0, -0.3541, 0.0868), (0.0, 0.7401, 0.0868), (0.0, -0.3142, 0.02543), (0.0, 0.7003, 0.02543), (0.0, 0.647, 4.281), (0.0, 0.6353, 4.414), (0.0, -0.4693, 3.908), (0.0, -0.4521, 3.753), (0.0, -0.4451, 3.661), (0.0, -0.3942, 3.539), (0.0, -0.3147, 3.479), (0.0, -0.2505, 3.472), (0.0, -0.1417, 3.52), (0.0, -0.3449, -0.1178), (0.0, -0.3481, -0.3228), (0.0, -0.3401, -0.5459), (0.0, 0.8099, -0.393), (0.0, 0.7986, -0.1431), (0.0, 1.233, 5.012), (0.0, 1.021, 5.037), (0.0, 0.7341, 4.905), (0.0, 0.4414, 4.828), (0.0, 0.2889, 4.884), (0.0, 0.08435, 4.907), (0.0, -0.1402, 4.879), (0.0, -0.3145, 4.823), (0.0, -0.4471, 4.714), (0.0, -0.5412, 4.531), (0.0, -0.5973, 4.3), (0.0, -0.614, 4.087), (0.0, -0.5917, 3.868), (0.1234, 1.147, 4.958), (0.1217, 1.018, 4.993), (0.1219, 0.751, 4.851), (0.1233, 0.437, 4.779), (0.125, 0.2756, 4.833), (0.1255, 0.08283, 4.85), (0.1248, -0.1342, 4.832), (0.1237, -0.2932, 4.78), (0.1197, -0.4149, 4.687), (0.1184, -0.4931, 4.52), (0.1138, -0.5475, 4.289), (0.1098, -0.57, 4.086), (0.08321, -0.5467, 3.871), (0.2465, -0.5262, 4.281), (0.2384, -0.5483, 4.085), (0.3451, -0.4694, 4.261), (0.3377, -0.4888, 4.088), (0.4065, -0.4068, 4.237), (0.399, -0.4219, 4.089), (0.4571, -0.3099, 4.204), (0.4478, -0.322, 4.089), (0.5131, 0.05503, 4.028), (0.5135, 0.07665, 4.04), (0.5142, 0.09852, 4.061), (0.5163, 0.1161, 4.125), (0.517, 0.1139, 4.145), (0.5176, 0.1082, 4.163), (0.5181, 0.1002, 4.178), (0.5185, 0.08664, 4.192), (0.5189, 0.07046, 4.202), (0.5191, 0.05024, 4.21), (0.5193, 0.02529, 4.213), (0.5192, -0.003003, 4.211), (0.5189, -0.02316, 4.204), (0.5186, -0.03961, 4.193), (0.518, -0.05378, 4.175), (0.517, -0.06694, 4.145), (0.516, -0.07156, 4.115), (0.515, -0.06708, 4.084), (0.5142, -0.05902, 4.062), (0.5138, -0.05387, 4.051), (0.5134, -0.04301, 4.037), (0.5131, -0.03158, 4.029), (0.513, -0.02349, 4.025), (0.5129, -0.009417, 4.023), (0.5152, 0.1115, 4.093), (0.5129, 0.01168, 4.021), (0.5133, 0.02056, 4.121), (0.5129, 0.03711, 4.024), (0.5148, 0.107, 4.079), (0.0332, 0.99, 4.421), (0.0, 0.9903, 4.339), (0.0, 1.047, 4.579), (0.0, 1.08, 4.766), (0.08222, 1.013, 4.564), (0.1281, 1.027, 4.694), (0.0, 0.822, -0.598), (0.0, 0.8188, -0.8018), (0.0, 0.8091, -1.712), (0.0, 0.8125, -2.235), (0.0, -0.375, -0.7491), (0.0, -0.4342, -1.713), (0.0, -0.4717, -2.236), (0.7645, -0.3628, -2.699), (0.5631, -0.4227, -2.699), (0.4512, -0.4428, -2.699), (0.2321, -0.4686, -2.699), (0.4788, 0.7962, -2.699), (0.6821, 0.7376, -2.699), (0.8312, 0.6612, -2.699), (0.9503, 0.4938, -2.699), (1.042, 0.2662, -2.699), (0.285, 0.8294, -2.699), (1.063, -0.06692, -2.699), (1.061, 0.09685, -2.699), (0.9577, -0.2624, -2.699), (0.0, 0.8332, -2.694), (0.0, -0.4906, -2.695), (0.8208, -0.4076, -3.267), (0.6195, -0.4728, -3.267), (0.5075, -0.4947, -3.267), (0.2402, -0.5228, -3.267), (0.5352, 0.8311, -3.267), (0.7385, 0.7672, -3.267), (0.8875, 0.6841, -3.267), (1.007, 0.5252, -3.267), (1.098, 0.2773, -3.267), (0.3414, 0.8672, -3.267), (1.119, -0.0854, -3.267), (1.117, 0.09295, -3.267), (1.014, -0.2983, -3.267), (0.0, 0.8948, -3.262), (0.0, -0.5468, -3.263), (0.8691, -0.4111, -3.941), (0.6677, -0.4763, -3.941), (0.5558, -0.4983, -3.941), (0.2498, -0.5264, -3.941), (0.5835, 0.8275, -3.941), (0.7867, 0.7637, -3.941), (0.9358, 0.6805, -3.941), (1.055, 0.5217, -3.941), (1.147, 0.2738, -3.941), (0.3897, 0.8637, -3.941), (1.167, -0.08893, -3.941), (1.166, 0.08942, -3.941), (1.062, -0.3018, -3.941), (0.0, 0.8913, -3.936), (0.0, -0.5503, -3.938), (0.9093, -0.4111, -4.457), (0.708, -0.4763, -4.399), (0.5374, -0.4983, -4.328), (0.2611, -0.5264, -4.42), (0.5566, 0.8275, -4.494), (0.7599, 0.7637, -4.482), (0.909, 0.6805, -4.466), (1.103, 0.5217, -4.448), (1.187, 0.2738, -4.445), (0.3628, 0.8637, -4.506), (1.207, -0.08893, -4.448), (1.206, 0.08942, -4.445), (1.102, -0.3018, -4.445), (0.0, 0.8913, -4.513), (0.0, -0.5503, -4.464)], [], [(5, 12, 13, 11), (3, 4, 10, 9), (1335, 1334, 0, 6), (14, 0, 1334, 1336), (1, 0, 14, 15), (2, 1, 15, 16), (3, 2, 16, 17), (4, 3, 17, 18), (5, 4, 18, 19), (20, 12, 5, 19), (13, 26, 11), (11, 26, 25, 10), (10, 25, 24, 9), (9, 24, 23, 8), (8, 23, 22, 7), (7, 22, 21, 6), (1337, 1335, 6, 21), (16, 29, 30, 17), (14, 27, 28, 15), (20, 239, 33), (17, 30, 31, 18), (15, 28, 29, 16), (1336, 1338, 27, 14), (18, 31, 32, 19), (34, 27, 1338, 1339), (28, 27, 34, 35), (29, 28, 35, 36), (30, 29, 36, 37), (31, 30, 37, 38), (32, 31, 38, 39), (33, 239, 240), (0, 1, 7, 6), (1, 2, 8, 7), (2, 3, 9, 8), (4, 5, 11, 10), (34, 1339, 1340, 45), (35, 34, 45, 46), (36, 35, 46, 47), (37, 36, 47, 48), (38, 37, 48, 49), (39, 38, 49, 50), (51, 33, 240, 242), (1341, 52, 45, 1340), (46, 45, 52, 53), (47, 46, 53, 54), (48, 47, 54, 55), (49, 48, 55, 56), (50, 49, 56, 57), (51, 242, 241, 58), (55, 41, 40, 56), (53, 43, 42, 54), (1341, 1342, 44, 52), (54, 42, 41, 55), (52, 44, 43, 53), (1342, 1343, 63, 44), (43, 62, 61, 42), (41, 60, 59, 40), (44, 63, 62, 43), (42, 61, 60, 41), (1343, 1344, 68, 63), (62, 67, 66, 61), (60, 65, 64, 59), (63, 68, 67, 62), (61, 66, 65, 60), (1344, 1345, 73, 68), (67, 72, 71, 66), (65, 70, 69, 64), (68, 73, 72, 67), (66, 71, 70, 65), (1345, 1346, 78, 73), (72, 77, 76, 71), (70, 75, 74, 69), (73, 78, 77, 72), (71, 76, 75, 70), (78, 83, 82, 77), (76, 81, 80, 75), (1346, 1347, 83, 78), (77, 82, 81, 76), (75, 80, 79, 74), (83, 88, 87, 82), (81, 86, 85, 80), (1347, 1348, 88, 83), (82, 87, 86, 81), (80, 85, 84, 79), (1348, 1349, 93, 88), (87, 92, 91, 86), (85, 90, 89, 84), (88, 93, 92, 87), (86, 91, 90, 85), (1349, 1350, 98, 93), (92, 97, 96, 91), (90, 95, 94, 89), (93, 98, 97, 92), (91, 96, 95, 90), (1350, 1351, 103, 98), (97, 102, 101, 96), (95, 100, 99, 94), (98, 103, 102, 97), (96, 101, 100, 95), (1351, 1352, 108, 103), (102, 107, 106, 101), (100, 105, 104, 99), (103, 108, 107, 102), (101, 106, 105, 100), (109, 1353, 1337, 21), (22, 110, 109, 21), (23, 111, 110, 22), (24, 112, 111, 23), (25, 113, 112, 24), (26, 113, 25), (114, 1354, 1353, 109), (110, 115, 114, 109), (111, 116, 115, 110), (112, 117, 116, 111), (113, 118, 117, 112), (113, 26, 118), (119, 1355, 1354, 114), (115, 120, 119, 114), (116, 121, 120, 115), (117, 121, 116), (121, 124, 123, 120), (120, 123, 122, 119), (119, 122, 1356, 1355), (124, 127, 126, 123), (123, 126, 125, 122), (122, 125, 1357, 1356), (127, 130, 129, 126), (126, 129, 128, 125), (125, 128, 1358, 1357), (127, 168, 131, 130), (124, 133, 132, 127), (121, 134, 133, 124), (117, 135, 134, 121), (118, 136, 135, 117), (137, 136, 118, 26), (138, 137, 26, 13), (171, 139, 131, 168), (133, 141, 140, 132), (134, 142, 141, 133), (135, 143, 142, 134), (136, 144, 143, 135), (137, 145, 144, 136), (138, 146, 145, 137), (143, 151, 150, 142), (141, 149, 148, 140), (146, 154, 153, 145), (144, 152, 151, 143), (142, 150, 149, 141), (171, 170, 147, 139), (145, 153, 152, 144), (170, 169, 155, 147), (153, 161, 160, 152), (151, 159, 158, 150), (149, 157, 156, 148), (154, 162, 161, 153), (152, 160, 159, 151), (150, 158, 157, 149), (169, 172, 163, 155), (172, 167, 165, 163), (167, 1361, 1359, 165), (164, 166, 167, 172), (140, 148, 170, 171), (166, 1360, 1361, 167), (132, 168, 127), (140, 171, 168, 132), (148, 156, 169, 170), (156, 164, 172, 169), (156, 157, 164), (157, 173, 179, 164), (161, 177, 176, 160), (159, 175, 174, 158), (164, 179, 180, 166), (162, 178, 177, 161), (160, 176, 175, 159), (158, 174, 173, 157), (166, 180, 1362, 1360), (175, 183, 182, 174), (180, 188, 1363, 1362), (178, 186, 185, 177), (176, 184, 183, 175), (174, 182, 181, 173), (173, 181, 187, 179), (179, 187, 188, 180), (177, 185, 184, 176), (187, 195, 196, 188), (185, 193, 192, 184), (183, 191, 190, 182), (188, 196, 1364, 1363), (186, 194, 193, 185), (184, 192, 191, 183), (182, 190, 189, 181), (181, 189, 195, 187), (196, 204, 1365, 1364), (194, 202, 201, 193), (192, 200, 199, 191), (190, 198, 197, 189), (189, 197, 203, 195), (195, 203, 204, 196), (193, 201, 200, 192), (191, 199, 198, 190), (200, 208, 207, 199), (198, 206, 205, 197), (197, 205, 210, 203), (203, 210, 211, 204), (201, 209, 208, 200), (199, 207, 206, 198), (204, 211, 1366, 1365), (202, 248, 201), (211, 218, 1367, 1366), (209, 216, 215, 208), (207, 214, 213, 206), (205, 212, 217, 210), (210, 217, 218, 211), (208, 215, 214, 207), (206, 213, 212, 205), (248, 202, 245), (202, 219, 246, 245), (217, 225, 226, 218), (215, 223, 222, 214), (213, 221, 220, 212), (218, 226, 1368, 1367), (216, 224, 223, 215), (214, 222, 221, 213), (212, 220, 225, 217), (220, 228, 233, 225), (225, 233, 234, 226), (223, 231, 230, 222), (221, 229, 228, 220), (219, 227, 243, 246), (226, 234, 1369, 1368), (224, 232, 231, 223), (222, 230, 229, 221), (241, 244, 235, 58), (236, 235, 244, 247), (243, 227, 236, 247), (19, 32, 239, 20), (39, 239, 32), (240, 239, 39), (242, 240, 39, 50), (242, 50, 57, 241), (247, 244, 237, 238), (245, 246, 224, 216), (232, 243, 247, 238), (201, 248, 209), (246, 243, 232, 224), (57, 237, 244, 241), (209, 248, 245, 216), (57, 56, 249), (237, 57, 249), (233, 228, 250, 255), (231, 232, 254, 253), (228, 229, 251, 250), (238, 237, 257, 258), (234, 233, 255, 256), (229, 230, 252, 251), (237, 249, 259, 257), (1369, 234, 256, 1370), (232, 238, 258, 254), (230, 231, 253, 252), (40, 259, 249, 56), (256, 255, 265, 266), (251, 252, 262, 261), (254, 258, 268, 264), (1370, 256, 266, 1371), (252, 253, 263, 262), (257, 259, 269, 267), (255, 250, 260, 265), (253, 254, 264, 263), (250, 251, 261, 260), (258, 257, 267, 268), (59, 269, 259, 40), (267, 269, 279, 277), (265, 260, 270, 275), (263, 264, 274, 273), (260, 261, 271, 270), (268, 267, 277, 278), (266, 265, 275, 276), (261, 262, 272, 271), (264, 268, 278, 274), (1371, 266, 276, 1372), (262, 263, 273, 272), (64, 279, 269, 59), (276, 275, 285, 286), (271, 272, 282, 281), (274, 278, 288, 284), (1372, 276, 286, 1373), (272, 273, 283, 282), (277, 279, 289, 287), (275, 270, 280, 285), (273, 274, 284, 283), (270, 271, 281, 280), (278, 277, 287, 288), (69, 289, 279, 64), (285, 280, 290, 295), (283, 284, 294, 293), (280, 281, 291, 290), (288, 287, 297, 298), (286, 285, 295, 296), (281, 282, 292, 291), (284, 288, 298, 294), (1373, 286, 296, 1374), (282, 283, 293, 292), (287, 289, 299, 297), (74, 299, 289, 69), (291, 292, 302, 301), (294, 298, 308, 304), (1374, 296, 306, 1375), (292, 293, 303, 302), (297, 299, 309, 307), (295, 290, 300, 305), (293, 294, 304, 303), (290, 291, 301, 300), (298, 297, 307, 308), (296, 295, 305, 306), (79, 309, 299, 74), (302, 303, 313, 312), (307, 309, 319, 317), (305, 300, 310, 315), (303, 304, 314, 313), (300, 301, 311, 310), (308, 307, 317, 318), (306, 305, 315, 316), (301, 302, 312, 311), (304, 308, 318, 314), (1375, 306, 316, 1376), (84, 319, 309, 79), (312, 313, 323, 322), (317, 319, 329, 327), (315, 310, 320, 325), (313, 314, 324, 323), (310, 311, 321, 320), (318, 317, 327, 328), (316, 315, 325, 326), (311, 312, 322, 321), (314, 318, 328, 324), (1376, 316, 326, 1377), (89, 329, 319, 84), (323, 324, 334, 333), (320, 321, 331, 330), (328, 327, 337, 338), (326, 325, 335, 336), (321, 322, 332, 331), (324, 328, 338, 334), (1377, 326, 336, 1378), (322, 323, 333, 332), (327, 329, 339, 337), (325, 320, 330, 335), (94, 339, 329, 89), (336, 335, 345, 346), (331, 332, 342, 341), (334, 338, 348, 344), (1378, 336, 346, 1379), (332, 333, 343, 342), (337, 339, 349, 347), (335, 330, 340, 345), (333, 334, 344, 343), (330, 331, 341, 340), (338, 337, 347, 348), (99, 349, 339, 94), (346, 345, 355, 356), (341, 342, 352, 351), (344, 348, 358, 354), (1379, 346, 356, 1380), (342, 343, 353, 352), (347, 349, 359, 357), (345, 340, 350, 355), (343, 344, 354, 353), (340, 341, 351, 350), (348, 347, 357, 358), (104, 359, 349, 99), (356, 355, 370, 371), (1380, 356, 371, 1382), (104, 105, 361, 360), (355, 350, 365, 370), (359, 104, 360, 374), (105, 106, 362, 361), (358, 357, 372, 373), (106, 107, 363, 362), (350, 351, 366, 365), (354, 358, 373, 369), (107, 108, 364, 363), (351, 352, 367, 366), (357, 359, 374, 372), (108, 1352, 1381, 364), (352, 353, 368, 367), (353, 354, 369, 368), (364, 1381, 1383, 379), (373, 372, 387, 388), (365, 366, 381, 380), (369, 373, 388, 384), (366, 367, 382, 381), (372, 374, 389, 387), (367, 368, 383, 382), (360, 361, 376, 375), (374, 360, 375, 389), (368, 369, 384, 383), (361, 362, 377, 376), (371, 370, 385, 386), (362, 363, 378, 377), (1382, 371, 386, 1384), (363, 364, 379, 378), (370, 365, 380, 385), (383, 384, 399, 398), (376, 377, 392, 391), (386, 385, 400, 401), (377, 378, 393, 392), (1384, 386, 401, 1386), (378, 379, 394, 393), (385, 380, 395, 400), (379, 1383, 1385, 394), (388, 387, 402, 403), (380, 381, 396, 395), (384, 388, 403, 399), (381, 382, 397, 396), (387, 389, 404, 402), (382, 383, 398, 397), (375, 376, 391, 390), (389, 375, 390, 404), (146, 411, 405, 154), (406, 405, 411, 412), (407, 406, 412, 413), (408, 407, 413, 414), (409, 408, 414, 415), (410, 409, 415), (162, 154, 405, 420), (405, 406, 419, 420), (406, 407, 418, 419), (407, 408, 417, 418), (408, 409, 416, 417), (410, 416, 409), (138, 425, 411, 146), (411, 425, 424, 412), (412, 424, 423, 413), (413, 423, 422, 414), (414, 422, 421, 415), (415, 421, 410), (416, 410, 426), (417, 416, 426, 427), (418, 417, 427, 428), (419, 418, 428, 429), (420, 419, 429, 430), (178, 162, 420, 430), (426, 410, 431), (427, 426, 431, 432), (186, 178, 430, 434), (430, 429, 433, 434), (427, 432, 435, 428), (428, 435, 433, 429), (434, 433, 438, 439), (432, 431, 436, 437), (433, 435, 440, 438), (435, 432, 437, 440), (186, 434, 439, 194), (431, 410, 436), (437, 436, 444), (437, 444, 443, 440), (440, 443, 442, 438), (438, 442, 441, 439), (202, 194, 439, 441), (219, 202, 441, 445), (442, 446, 445, 441), (443, 447, 446, 442), (444, 448, 447, 443), (444, 436, 448), (219, 445, 227), (423, 424, 452, 451), (421, 422, 450, 449), (424, 425, 453, 452), (422, 423, 451, 450), (13, 453, 425, 138), (421, 449, 410), (452, 453, 458, 457), (450, 451, 456, 455), (451, 452, 457, 456), (449, 450, 455, 454), (449, 454, 410), (12, 458, 453, 13), (457, 458, 462, 461), (456, 457, 461, 460), (455, 456, 460, 459), (455, 459, 454), (20, 462, 458, 12), (461, 462, 466, 465), (460, 461, 465, 464), (459, 460, 464, 463), (459, 463, 454), (467, 462, 20), (467, 466, 462), (33, 467, 20), (454, 468, 410), (466, 467, 479, 478), (465, 466, 478, 477), (463, 464, 476, 475), (454, 463, 475, 474), (464, 465, 477, 476), (454, 474, 468), (51, 479, 467, 33), (478, 479, 485, 484), (477, 478, 484, 483), (475, 476, 482, 481), (474, 475, 481, 480), (476, 477, 483, 482), (468, 474, 480, 469), (484, 485, 491, 490), (483, 484, 490, 489), (481, 482, 488, 487), (480, 481, 487, 486), (482, 483, 489, 488), (469, 480, 486, 470), (486, 487, 493, 492), (488, 489, 495, 494), (490, 491, 497, 496), (489, 490, 496, 495), (487, 488, 494, 493), (470, 486, 492, 471), (496, 497, 503, 502), (495, 496, 502, 501), (493, 494, 500, 499), (492, 493, 499, 498), (494, 495, 501, 500), (471, 492, 498, 472), (498, 499, 505, 504), (500, 501, 507, 506), (502, 503, 509, 508), (501, 502, 508, 507), (499, 500, 506, 505), (473, 472, 498, 504), (472, 473, 515, 514), (470, 471, 513, 512), (468, 469, 511, 510), (471, 472, 514, 513), (469, 470, 512, 511), (468, 510, 410), (513, 514, 520, 519), (511, 512, 518, 517), (514, 515, 521, 520), (512, 513, 519, 518), (510, 511, 517, 516), (410, 510, 516, 436), (531, 532, 538, 537), (530, 531, 537, 536), (528, 529, 535, 534), (527, 528, 534, 533), (529, 530, 536, 535), (522, 527, 533, 523), (537, 538, 544, 543), (536, 537, 543, 542), (534, 535, 541, 540), (533, 534, 540, 539), (535, 536, 542, 541), (523, 533, 539, 524), (539, 540, 546, 545), (541, 542, 548, 547), (543, 544, 550, 549), (542, 543, 549, 548), (540, 541, 547, 546), (524, 539, 545, 525), (549, 550, 556, 555), (548, 549, 555, 554), (546, 547, 553, 552), (545, 546, 552, 551), (547, 548, 554, 553), (525, 545, 551, 526), (517, 538, 532, 516), (448, 436, 516, 532), (447, 448, 532, 531), (447, 531, 530, 446), (446, 530, 529, 445), (445, 529, 528, 227), (227, 528, 527, 236), (236, 527, 522, 235), (518, 544, 538, 517), (519, 550, 544, 518), (520, 556, 550, 519), (58, 235, 522, 560), (558, 560, 522, 523), (557, 558, 523, 524), (561, 557, 524, 525), (559, 561, 525, 526), (491, 485, 558, 557), (497, 491, 557, 561), (51, 58, 560, 479), (503, 497, 561, 559), (485, 479, 560, 558), (551, 552, 564, 563), (553, 554, 566, 565), (559, 526, 562, 569), (555, 556, 568, 567), (554, 555, 567, 566), (526, 551, 563, 562), (552, 553, 565, 564), (521, 568, 556, 520), (503, 559, 569, 509), (568, 521, 570, 582), (568, 582, 579, 567), (567, 579, 576, 566), (566, 576, 573, 565), (574, 573, 576, 577), (577, 576, 579, 580), (580, 579, 582, 583), (571, 583, 582, 570), (572, 584, 583, 571), (581, 580, 583, 584), (578, 577, 580, 581), (575, 574, 577, 578), (627, 575, 598, 585), (575, 578, 597, 598), (623, 624, 588, 589), (572, 618, 594, 599), (578, 581, 596, 597), (626, 627, 585, 586), (622, 623, 589, 590), (581, 584, 595, 596), (619, 620, 592, 593), (618, 619, 593, 594), (621, 622, 590, 591), (620, 621, 591, 592), (624, 625, 587, 588), (584, 572, 599, 595), (625, 626, 586, 587), (504, 615, 473), (505, 612, 615, 504), (601, 570, 521, 515), (600, 571, 570, 601), (609, 564, 565, 573), (608, 609, 573, 574), (605, 562, 563, 603), (604, 605, 603, 602), (606, 569, 562, 605), (607, 606, 605, 604), (610, 611, 606, 607), (509, 569, 606, 611), (603, 563, 564, 609), (602, 603, 609, 608), (507, 508, 611, 610), (508, 509, 611), (506, 616, 505), (507, 617, 616, 506), (614, 600, 612), (615, 601, 515, 473), (613, 600, 614), (612, 600, 601, 615), (616, 614, 612, 505), (617, 613, 614, 616), (571, 600, 618), (600, 613, 619), (613, 617, 620), (617, 507, 621), (610, 622, 507), (607, 623, 610), (572, 571, 618), (618, 600, 619), (619, 613, 620), (620, 617, 621), (621, 507, 622), (622, 610, 623), (623, 607, 624), (604, 624, 607), (625, 624, 604), (602, 625, 604), (626, 625, 602), (608, 626, 602), (627, 626, 608), (574, 627, 608), (575, 627, 574), (598, 597, 640, 641), (595, 599, 642, 638), (588, 587, 630, 631), (590, 589, 632, 633), (594, 593, 636, 637), (597, 596, 639, 640), (589, 588, 631, 632), (593, 592, 635, 636), (592, 591, 634, 635), (599, 594, 637, 642), (587, 586, 629, 630), (586, 585, 628, 629), (585, 598, 641, 628), (591, 590, 633, 634), (596, 595, 638, 639), (634, 633, 648, 649), (636, 635, 650, 651), (641, 640, 655, 656), (642, 637, 652, 657), (640, 639, 654, 655), (639, 638, 653, 654), (635, 634, 649, 650), (638, 642, 657, 653), (630, 629, 644, 645), (637, 636, 651, 652), (628, 641, 656, 643), (632, 631, 646, 647), (631, 630, 645, 646), (629, 628, 643, 644), (633, 632, 647, 648), (648, 647, 662, 663), (649, 648, 663, 664), (651, 650, 665, 666), (656, 655, 670, 671), (657, 652, 667, 672), (655, 654, 669, 670), (654, 653, 668, 669), (650, 649, 664, 665), (653, 657, 672, 668), (645, 644, 659, 660), (652, 651, 666, 667), (643, 656, 671, 658), (647, 646, 661, 662), (646, 645, 660, 661), (644, 643, 658, 659), (659, 658, 673, 674), (663, 662, 677, 678), (664, 663, 678, 679), (666, 665, 680, 681), (671, 670, 685, 686), (672, 667, 682, 687), (670, 669, 684, 685), (669, 668, 683, 684), (665, 664, 679, 680), (668, 672, 687, 683), (660, 659, 674, 675), (667, 666, 681, 682), (658, 671, 686, 673), (662, 661, 676, 677), (661, 660, 675, 676), (676, 675, 690, 691), (674, 673, 688, 689), (678, 677, 692, 693), (679, 678, 693, 694), (681, 680, 695, 696), (686, 685, 700, 701), (687, 682, 697, 702), (685, 684, 699, 700), (684, 683, 698, 699), (680, 679, 694, 695), (683, 687, 702, 698), (675, 674, 689, 690), (682, 681, 696, 697), (673, 686, 701, 688), (677, 676, 691, 692), (692, 691, 706, 707), (691, 690, 705, 706), (689, 688, 703, 704), (693, 692, 707, 708), (694, 693, 708, 709), (696, 695, 710, 711), (701, 700, 715, 716), (702, 697, 712, 717), (700, 699, 714, 715), (699, 698, 713, 714), (695, 694, 709, 710), (698, 702, 717, 713), (690, 689, 704, 705), (697, 696, 711, 712), (688, 701, 716, 703), (712, 711, 800, 803), (719, 720, 826, 836), (731, 718, 825, 824), (713, 717, 802, 805), (724, 725, 831, 837), (729, 730, 838, 834), (714, 713, 805, 804), (717, 712, 803, 802), (730, 731, 824, 838), (711, 710, 801, 800), (723, 724, 837, 828), (708, 707, 799, 798), (718, 719, 836, 825), (706, 705, 796, 797), (721, 722, 829, 827), (705, 704, 806, 796), (703, 716, 794, 795), (726, 727, 833, 830), (710, 709, 807, 801), (732, 728, 835, 832), (715, 714, 804, 808), (728, 729, 834, 835), (716, 715, 808, 794), (727, 732, 832, 833), (709, 708, 798, 807), (725, 726, 830, 831), (704, 703, 795, 806), (722, 723, 828, 829), (707, 706, 797, 799), (720, 721, 827, 826), (723, 722, 737, 738), (724, 723, 738, 739), (726, 725, 740, 741), (731, 730, 745, 746), (732, 727, 742, 747), (730, 729, 744, 745), (729, 728, 743, 744), (725, 724, 739, 740), (728, 732, 747, 743), (720, 719, 734, 735), (727, 726, 742), (718, 731, 746, 733), (722, 721, 736, 737), (721, 720, 735, 736), (719, 718, 733, 734), (747, 742, 750, 755), (746, 745, 753, 754), (733, 746, 754, 748), (734, 733, 748, 749), (744, 743, 751, 752), (745, 744, 752, 753), (743, 747, 755, 751), (754, 753, 761, 762), (751, 755, 763, 759), (750, 758, 763), (753, 752, 760, 761), (749, 748, 756, 757), (752, 751, 759, 760), (748, 754, 762, 756), (734, 749, 735), (741, 750, 742), (750, 741, 758), (749, 757, 735), (755, 750, 763), (763, 758, 773, 778), (738, 737, 766, 767), (760, 759, 774, 775), (739, 738, 767, 768), (741, 740, 769, 770), (759, 763, 778, 774), (757, 756, 771, 772), (740, 739, 768, 769), (762, 761, 776, 777), (761, 760, 775, 776), (758, 741, 770, 773), (735, 757, 772, 764), (737, 736, 765, 766), (756, 762, 777, 771), (736, 735, 764, 765), (764, 772, 787, 779), (778, 773, 788, 793), (765, 764, 779, 780), (775, 774, 789, 790), (767, 766, 781, 782), (774, 778, 793, 789), (770, 769, 784, 785), (772, 771, 786, 787), (766, 765, 780, 781), (777, 776, 791, 792), (768, 767, 782, 783), (776, 775, 790, 791), (769, 768, 783, 784), (773, 770, 785, 788), (771, 777, 792, 786), (726, 741, 742), (807, 798, 813, 822), (800, 801, 816, 815), (794, 808, 823, 809), (802, 803, 818, 817), (808, 804, 819, 823), (804, 805, 820, 819), (801, 807, 822, 816), (805, 802, 817, 820), (796, 806, 821, 811), (803, 800, 815, 818), (795, 794, 809, 810), (799, 797, 812, 814), (797, 796, 811, 812), (806, 795, 810, 821), (798, 799, 814, 813), (822, 813, 828, 837), (815, 816, 831, 830), (809, 823, 838, 824), (817, 818, 833, 832), (823, 819, 834, 838), (819, 820, 835, 834), (816, 822, 837, 831), (820, 817, 832, 835), (811, 821, 836, 826), (818, 815, 830, 833), (810, 809, 824, 825), (814, 812, 827, 829), (812, 811, 826, 827), (821, 810, 825, 836), (813, 814, 829, 828), (852, 873, 1428, 1425), (914, 893, 1429, 1431), (853, 852, 1425, 1426), (1390, 854, 853, 1389), (939, 938, 1433, 1434), (1387, 840, 1469, 1467), (1391, 855, 854, 1390), (851, 850, 1423, 1424), (1388, 841, 840, 1387), (1392, 856, 855, 1391), (872, 851, 1424, 1427), (850, 849, 1422, 1423), (1393, 857, 856, 1392), (894, 915, 1432, 1430), (849, 848, 1421, 1422), (1394, 858, 857, 1393), (1389, 853, 1426, 1413), (848, 847, 1420, 1421), (1395, 859, 858, 1394), (915, 939, 1434, 1432), (846, 867, 866, 845), (854, 875, 874, 853), (847, 868, 867, 846), (840, 861, 860, 839), (855, 876, 875, 854), (848, 869, 868, 847), (841, 862, 861, 840), (856, 877, 876, 855), (849, 870, 869, 848), (842, 863, 862, 841), (857, 878, 877, 856), (850, 871, 870, 849), (843, 864, 863, 842), (858, 879, 878, 857), (851, 872, 871, 850), (844, 865, 864, 843), (859, 880, 879, 858), (847, 846, 1419, 1420), (845, 866, 865, 844), (853, 874, 873, 852), (863, 884, 883, 862), (878, 899, 898, 877), (871, 892, 891, 870), (864, 885, 884, 863), (879, 900, 899, 878), (872, 893, 892, 871), (865, 886, 885, 864), (880, 901, 900, 879), (846, 845, 1418, 1419), (866, 887, 886, 865), (874, 895, 894, 873), (867, 888, 887, 866), (875, 896, 895, 874), (868, 889, 888, 867), (861, 882, 881, 860), (876, 897, 896, 875), (869, 890, 889, 868), (862, 883, 882, 861), (877, 898, 897, 876), (870, 891, 890, 869), (895, 916, 915, 894), (888, 909, 908, 887), (896, 917, 916, 895), (889, 910, 909, 888), (882, 903, 902, 881), (897, 918, 917, 896), (890, 911, 910, 889), (883, 904, 903, 882), (898, 919, 918, 897), (891, 912, 911, 890), (884, 905, 904, 883), (899, 920, 919, 898), (892, 913, 912, 891), (885, 906, 905, 884), (900, 921, 920, 899), (893, 914, 913, 892), (886, 907, 906, 885), (901, 922, 921, 900), (938, 914, 1431, 1433), (887, 908, 907, 886), (839, 165, 1464, 1468), (163, 165, 839, 860), (163, 860, 881, 1012), (1009, 1012, 881, 902), (1358, 128, 859, 1395), (128, 129, 880, 859), (129, 130, 1002), (130, 131, 997), (912, 936, 935, 911), (905, 929, 928, 904), (920, 944, 943, 919), (913, 937, 936, 912), (906, 930, 929, 905), (921, 945, 944, 920), (997, 131, 923, 996), (914, 938, 937, 913), (907, 931, 930, 906), (922, 946, 945, 921), (873, 894, 1430, 1428), (908, 932, 931, 907), (916, 940, 939, 915), (909, 933, 932, 908), (917, 941, 940, 916), (1011, 1009, 902, 926), (910, 934, 933, 909), (903, 927, 926, 902), (139, 147, 925, 924), (918, 942, 941, 917), (131, 139, 924, 923), (911, 935, 934, 910), (904, 928, 927, 903), (919, 943, 942, 918), (944, 968, 967, 943), (937, 961, 960, 936), (930, 954, 953, 929), (945, 969, 968, 944), (938, 962, 961, 937), (931, 955, 954, 930), (946, 970, 969, 945), (939, 963, 962, 938), (932, 956, 955, 931), (1007, 1011, 926, 950), (923, 924, 948, 947), (940, 964, 963, 939), (933, 957, 956, 932), (996, 923, 947, 995), (924, 925, 949, 948), (941, 965, 964, 940), (934, 958, 957, 933), (927, 951, 950, 926), (942, 966, 965, 941), (935, 959, 958, 934), (928, 952, 951, 927), (943, 967, 966, 942), (936, 960, 959, 935), (929, 953, 952, 928), (948, 949, 973, 972), (964, 965, 989, 988), (957, 958, 982, 981), (950, 951, 975, 974), (965, 966, 990, 989), (958, 959, 983, 982), (951, 952, 976, 975), (966, 967, 991, 990), (959, 960, 984, 983), (952, 953, 977, 976), (967, 968, 992, 991), (960, 961, 985, 984), (953, 954, 978, 977), (968, 969, 993, 992), (961, 962, 986, 985), (954, 955, 979, 978), (969, 970, 994, 993), (962, 963, 987, 986), (955, 956, 980, 979), (1005, 1007, 950, 974), (947, 948, 972, 971), (963, 964, 988, 987), (956, 957, 981, 980), (995, 947, 971, 998), (981, 982, 1446, 1445), (1005, 974, 1438, 1459), (980, 981, 1445, 1444), (998, 971, 1435, 1462), (993, 994, 1458, 1457), (979, 980, 1444, 1443), (992, 993, 1457, 1456), (978, 979, 1443, 1442), (991, 992, 1456, 1455), (977, 978, 1442, 1441), (990, 991, 1455, 1454), (1003, 998, 1462, 1460), (976, 977, 1441, 1440), (989, 990, 1454, 1453), (975, 976, 1440, 1439), (988, 989, 1453, 1452), (974, 975, 1439, 1438), (987, 988, 1452, 1451), (972, 973, 1437, 1436), (986, 987, 1451, 1450), (971, 972, 1436, 1435), (985, 986, 1450, 1449), (1004, 1005, 1459, 1463), (984, 985, 1449, 1448), (1002, 130, 997, 1001), (1001, 997, 996, 1000), (973, 1004, 1463, 1437), (999, 995, 998, 1003), (1000, 996, 995, 999), (970, 999, 1003, 994), (901, 1002, 1001, 922), (946, 1000, 999, 970), (922, 1001, 1000, 946), (983, 984, 1448, 1447), (880, 129, 1002, 901), (155, 163, 1012), (147, 1008, 1010, 925), (1008, 1009, 1011, 1010), (147, 155, 1008), (155, 1012, 1009, 1008), (982, 983, 1447, 1446), (994, 1003, 1460, 1458), (949, 1006, 1004, 973), (1006, 1007, 1005, 1004), (925, 1010, 1006, 949), (1010, 1011, 1007, 1006), (1093, 1036, 1015, 1069), (1015, 1036, 1058, 1047), (1089, 1040, 1017, 1073), (1046, 1033, 1013, 1030), (1085, 1024, 1019, 1074), (1079, 1021, 1016, 1068), (1071, 1020, 1023, 1075), (1075, 1023, 1022, 1077), (1077, 1022, 1021, 1079), (1069, 1015, 1026, 1081), (1081, 1026, 1025, 1083), (1083, 1025, 1024, 1085), (1040, 1042, 1032, 1017), (1042, 1044, 1031, 1032), (1044, 1046, 1030, 1031), (1024, 1025, 1055, 1054), (1035, 1016, 1048, 1057), (1019, 1024, 1054, 1049), (1022, 1023, 1053, 1052), (1026, 1015, 1047, 1056), (1021, 1022, 1052, 1051), (1038, 1019, 1049, 1060), (1016, 1021, 1051, 1048), (1023, 1020, 1050, 1053), (1028, 1029, 1045, 1043), (1043, 1045, 1046, 1044), (1027, 1028, 1043, 1041), (1041, 1043, 1044, 1042), (1018, 1027, 1041, 1039), (1039, 1041, 1042, 1040), (1029, 1014, 1034, 1045), (1045, 1034, 1033, 1046), (1072, 1018, 1039, 1087), (1087, 1039, 1040, 1089), (1037, 1038, 1060, 1059), (1020, 1037, 1059, 1050), (1068, 1016, 1035, 1091), (1091, 1035, 1143, 1147), (1066, 1060, 1049, 1054), (1058, 1062, 1056, 1047), (1062, 1064, 1055, 1056), (1064, 1066, 1054, 1055), (1052, 1053, 1065, 1063), (1059, 1060, 1164, 1163), (1051, 1052, 1063, 1061), (1064, 1062, 1166, 1168), (1048, 1051, 1061, 1057), (1065, 1059, 1163, 1169), (1053, 1050, 1059, 1065), (1061, 1063, 1167, 1165), (1145, 1058, 1152, 1154), (1025, 1026, 1056, 1055), (1034, 1092, 1094, 1033), (1092, 1091, 1093, 1094), (1014, 1067, 1092, 1034), (1067, 1068, 1091, 1092), (1037, 1088, 1090, 1038), (1088, 1087, 1089, 1090), (1020, 1071, 1088, 1037), (1071, 1072, 1087, 1088), (1084, 1086, 1102, 1101), (1084, 1083, 1085, 1086), (1084, 1031, 1106, 1108), (1082, 1081, 1083, 1084), (1030, 1013, 1096, 1097), (1070, 1069, 1081, 1082), (1028, 1078, 1080, 1029), (1078, 1077, 1079, 1080), (1027, 1076, 1078, 1028), (1076, 1075, 1077, 1078), (1018, 1072, 1076, 1027), (1072, 1071, 1075, 1076), (1029, 1080, 1067, 1014), (1080, 1079, 1068, 1067), (1082, 1084, 1108, 1107), (1086, 1085, 1074, 1073), (1038, 1090, 1074, 1019), (1090, 1089, 1073, 1074), (1033, 1094, 1070, 1013), (1094, 1093, 1069, 1070), (1096, 1095, 1111, 1112), (1111, 1095, 1129, 1137), (1031, 1084, 1101, 1098), (1086, 1032, 1099, 1102), (1082, 1030, 1097, 1100), (1013, 1070, 1095, 1096), (1070, 1082, 1100, 1095), (1032, 1031, 1098, 1099), (1101, 1102, 1128, 1127), (1110, 1104, 1120, 1126), (1086, 1073, 1110, 1109), (1073, 1017, 1104, 1110), (1017, 1032, 1103, 1104), (1031, 1030, 1105, 1106), (1032, 1086, 1109, 1103), (1030, 1082, 1107, 1105), (1114, 1117, 1118, 1115), (1112, 1111, 1116, 1113), (1121, 1123, 1124, 1122), (1119, 1125, 1126, 1120), (1100, 1116, 1138, 1130), (1097, 1096, 1112, 1113), (1104, 1103, 1119, 1120), (1099, 1098, 1114, 1115), (1106, 1105, 1121, 1122), (1100, 1097, 1113, 1116), (1105, 1107, 1123, 1121), (1098, 1101, 1117, 1114), (1108, 1106, 1122, 1124), (1102, 1099, 1115, 1118), (1103, 1109, 1125, 1119), (1110, 1126, 1142, 1134), (1131, 1132, 1140, 1139), (1129, 1130, 1138, 1137), (1133, 1134, 1142, 1141), (1127, 1128, 1136, 1135), (1095, 1100, 1130, 1129), (1107, 1108, 1132, 1131), (1108, 1124, 1140, 1132), (1109, 1110, 1134, 1133), (1118, 1117, 1135, 1136), (1123, 1107, 1131, 1139), (1124, 1123, 1139, 1140), (1116, 1111, 1137, 1138), (1126, 1125, 1141, 1142), (1117, 1101, 1127, 1135), (1125, 1109, 1133, 1141), (1102, 1118, 1136, 1128), (1147, 1143, 1144, 1148), (1144, 1143, 1146, 1145), (1035, 1057, 1146, 1143), (1036, 1093, 1149, 1151), (1093, 1091, 1147, 1148), (1057, 1058, 1145, 1146), (1152, 1151, 1157, 1158), (1153, 1154, 1160, 1159), (1093, 1148, 1150, 1149), (1058, 1036, 1151, 1152), (1148, 1144, 1153, 1150), (1144, 1145, 1154, 1153), (1157, 1155, 1156, 1159), (1158, 1157, 1159, 1160), (1154, 1152, 1158, 1160), (1150, 1153, 1159, 1156), (1151, 1149, 1155, 1157), (1149, 1150, 1156, 1155), (1167, 1169, 1170, 1168), (1165, 1167, 1168, 1166), (1161, 1165, 1166, 1162), (1169, 1163, 1164, 1170), (1063, 1065, 1169, 1167), (1060, 1066, 1170, 1164), (1057, 1061, 1165, 1161), (1066, 1064, 1168, 1170), (1058, 1057, 1161, 1162), (1062, 1058, 1162, 1166), (402, 404, 1185, 1183), (397, 398, 1179, 1178), (390, 391, 1172, 1171), (404, 390, 1171, 1185), (398, 399, 1180, 1179), (391, 392, 1173, 1172), (401, 400, 1181, 1182), (392, 393, 1174, 1173), (393, 394, 1175, 1174), (400, 395, 1176, 1181), (403, 402, 1183, 1184), (395, 396, 1177, 1176), (399, 403, 1184, 1180), (396, 397, 1178, 1177), (1181, 1176, 1191, 1196), (1173, 1174, 1189, 1188), (1184, 1183, 1198, 1199), (1174, 1175, 1190, 1189), (1180, 1184, 1199, 1195), (1176, 1177, 1192, 1191), (1183, 1185, 1200, 1198), (1177, 1178, 1193, 1192), (1185, 1171, 1186, 1200), (1178, 1179, 1194, 1193), (1179, 1180, 1195, 1194), (1171, 1172, 1187, 1186), (1182, 1181, 1196, 1197), (1172, 1173, 1188, 1187), (1188, 1189, 1204, 1203), (1199, 1198, 1211, 1212), (1195, 1199, 1212, 1209), (1191, 1192, 1206, 1205), (1198, 1200, 1213, 1211), (1192, 1193, 1207, 1206), (1200, 1186, 1201, 1213), (1193, 1194, 1208, 1207), (1194, 1195, 1209, 1208), (1186, 1187, 1202, 1201), (1187, 1188, 1203, 1202), (1196, 1191, 1205, 1210), (394, 1385, 1396, 1175), (1397, 1190, 1175, 1396), (401, 1182, 1400, 1386), (1400, 1182, 1197, 1399), (1206, 1207, 1220, 1219), (1211, 1213, 1226, 1224), (1203, 1204, 1217, 1216), (1210, 1205, 1218, 1223), (1207, 1208, 1221, 1220), (1213, 1201, 1214, 1226), (1212, 1211, 1224, 1225), (1201, 1202, 1215, 1214), (1208, 1209, 1222, 1221), (1205, 1206, 1219, 1218), (1209, 1212, 1225, 1222), (1202, 1203, 1216, 1215), (1215, 1216, 1229, 1228), (1222, 1225, 1238, 1235), (1216, 1217, 1230, 1229), (1224, 1226, 1239, 1237), (1218, 1219, 1232, 1231), (1226, 1214, 1227, 1239), (1219, 1220, 1233, 1232), (1220, 1221, 1234, 1233), (1221, 1222, 1235, 1234), (1223, 1218, 1231, 1236), (1214, 1215, 1228, 1227), (1225, 1224, 1237, 1238), (1234, 1235, 1248, 1247), (1236, 1231, 1244, 1249), (1227, 1228, 1241, 1240), (1238, 1237, 1250, 1251), (1228, 1229, 1242, 1241), (1235, 1238, 1251, 1248), (1229, 1230, 1243, 1242), (1237, 1239, 1252, 1250), (1231, 1232, 1245, 1244), (1239, 1227, 1240, 1252), (1232, 1233, 1246, 1245), (1233, 1234, 1247, 1246), (1241, 1242, 1255, 1254), (1248, 1251, 1263, 1260), (1242, 1243, 1256, 1255), (1250, 1252, 1264, 1262), (1277, 1267, 1261, 1272), (1252, 1240, 1253, 1264), (1245, 1246, 1258, 1257), (1246, 1247, 1259, 1258), (1247, 1248, 1260, 1259), (1272, 1261, 1257, 1273), (1240, 1241, 1254, 1253), (1251, 1250, 1262, 1263), (1253, 1254, 1269, 1268), (1283, 1265, 1267, 1277), (1259, 1275, 1274, 1258), (1249, 1244, 1257, 1261), (1263, 1262, 1278, 1279), (1244, 1245, 1257), (1266, 1282, 1271, 1256), (1265, 1281, 1282, 1266), (1264, 1253, 1268, 1280), (1264, 1280, 1278, 1262), (1260, 1276, 1275, 1259), (1254, 1255, 1270, 1269), (1258, 1274, 1273, 1257), (1255, 1256, 1271, 1270), (1263, 1279, 1276, 1260), (1283, 1281, 1265), (1283, 1277, 1293, 1299), (1274, 1275, 1291, 1290), (1282, 1281, 1297, 1298), (1275, 1276, 1292, 1291), (1271, 1282, 1298, 1287), (1277, 1272, 1288, 1293), (1268, 1269, 1285, 1284), (1281, 1283, 1299, 1297), (1279, 1278, 1294, 1295), (1269, 1270, 1286, 1285), (1276, 1279, 1295, 1292), (1270, 1271, 1287, 1286), (1278, 1280, 1296, 1294), (1272, 1273, 1289, 1288), (1280, 1268, 1284, 1296), (1273, 1274, 1290, 1289), (1286, 1287, 1303), (1294, 1296, 1312, 1310), (1288, 1289, 1305, 1304), (1301, 1300, 1320, 1319), (1289, 1290, 1306, 1305), (1299, 1293, 1309, 1315), (1290, 1291, 1307, 1306), (1298, 1297, 1313, 1314), (1291, 1292, 1308, 1307), (1287, 1298, 1314, 1303), (1293, 1288, 1304, 1309), (1300, 1312, 1323, 1320), (1297, 1299, 1315, 1313), (1295, 1294, 1310, 1311), (1285, 1286, 1318, 1316), (1292, 1295, 1311, 1308), (1305, 1306, 1304), (1307, 1309, 1304, 1306), (1307, 1308, 1315, 1309), (1308, 1311, 1313, 1315), (1311, 1310, 1314, 1313), (1310, 1312, 1303, 1314), (1303, 1312, 1300, 1302), (1301, 1302, 1300), (1296, 1284, 1312), (1303, 1302, 1321, 1322), (1318, 1322, 1330, 1326), (1316, 1318, 1326, 1324), (1321, 1319, 1327, 1329), (1320, 1323, 1331, 1328), (1286, 1303, 1322, 1318), (1284, 1285, 1316, 1317), (1302, 1301, 1319, 1321), (1312, 1284, 1317, 1323), (1325, 1324, 1333), (1322, 1321, 1329, 1330), (1319, 1320, 1328, 1327), (1317, 1316, 1324, 1325), (1323, 1317, 1325, 1331), (1324, 1326, 1333), (1328, 1331, 1332), (1331, 1325, 1332), (1327, 1328, 1332), (1329, 1327, 1332), (1326, 1330, 1332), (1330, 1329, 1332), (1332, 1325, 1333), (1326, 1332, 1333), (1405, 1418, 1417, 1404), (1413, 1426, 1425, 1412), (1406, 1419, 1418, 1405), (1407, 1420, 1419, 1406), (1408, 1421, 1420, 1407), (1409, 1422, 1421, 1408), (1402, 1415, 1414, 1401), (1410, 1423, 1422, 1409), (1403, 1416, 1415, 1402), (1411, 1424, 1423, 1410), (1404, 1417, 1416, 1403), (1412, 1425, 1424, 1411), (1425, 1428, 1427, 1424), (1428, 1430, 1429, 1427), (1430, 1432, 1431, 1429), (1432, 1434, 1433, 1431), (842, 841, 1414, 1415), (893, 872, 1427, 1429), (843, 842, 1415, 1416), (844, 843, 1416, 1417), (841, 1388, 1401, 1414), (845, 844, 1417, 1418), (1441, 1442, 1461), (1456, 1457, 1461), (1449, 1450, 1461), (1442, 1443, 1461), (1457, 1458, 1461), (1450, 1451, 1461), (1443, 1444, 1461), (1461, 1459, 1438), (1435, 1436, 1461), (1451, 1452, 1461), (1444, 1445, 1461), (1462, 1435, 1461), (1436, 1437, 1461), (1452, 1453, 1461), (1445, 1446, 1461), (1438, 1439, 1461), (1453, 1454, 1461), (1446, 1447, 1461), (1439, 1440, 1461), (1454, 1455, 1461), (1447, 1448, 1461), (1440, 1441, 1461), (1455, 1456, 1461), (1448, 1449, 1461), (1460, 1462, 1461), (1458, 1460, 1461), (1437, 1463, 1461), (1463, 1459, 1461), (1467, 1469, 1468, 1466), (1464, 1465, 1466, 1468), (840, 839, 1468, 1469), (165, 1359, 1465, 1464), (1210, 1223, 1471, 1470), (1236, 1249, 1473, 1472), (1236, 1472, 1471, 1223), (1197, 1470, 1399), (1196, 1210, 1197), (1210, 1470, 1197), (1217, 1204, 1398, 1474), (1243, 1230, 1475, 1476), (1230, 1217, 1474, 1475), (1189, 1190, 1204), (1190, 1397, 1398), (1204, 1190, 1398), (1252, 1489, 1487, 1250), (1245, 1482, 1481, 1244), (1240, 1477, 1489, 1252), (1246, 1483, 1482, 1245), (1247, 1484, 1483, 1246), (1248, 1485, 1484, 1247), (1473, 1249, 1486, 1490), (1243, 1476, 1491, 1480), (1244, 1481, 1486, 1249), (1241, 1478, 1477, 1240), (1250, 1487, 1488, 1251), (1242, 1479, 1478, 1241), (1251, 1488, 1485, 1248), (1243, 1480, 1479, 1242), (1484, 1485, 1500, 1499), (1486, 1481, 1496, 1501), (1477, 1478, 1493, 1492), (1488, 1487, 1502, 1503), (1478, 1479, 1494, 1493), (1485, 1488, 1503, 1500), (1479, 1480, 1495, 1494), (1487, 1489, 1504, 1502), (1481, 1482, 1497, 1496), (1489, 1477, 1492, 1504), (1482, 1483, 1498, 1497), (1490, 1486, 1501, 1505), (1483, 1484, 1499, 1498), (1480, 1491, 1506, 1495), (1501, 1496, 1511, 1516), (1492, 1493, 1508, 1507), (1503, 1502, 1517, 1518), (1493, 1494, 1509, 1508), (1500, 1503, 1518, 1515), (1494, 1495, 1510, 1509), (1502, 1504, 1519, 1517), (1496, 1497, 1512, 1511), (1504, 1492, 1507, 1519), (1497, 1498, 1513, 1512), (1505, 1501, 1516, 1520), (1498, 1499, 1514, 1513), (1495, 1506, 1521, 1510), (1499, 1500, 1515, 1514), (1507, 1508, 1523, 1522), (1518, 1517, 1532, 1533), (1508, 1509, 1524, 1523), (1515, 1518, 1533, 1530), (1509, 1510, 1525, 1524), (1517, 1519, 1534, 1532), (1511, 1512, 1527, 1526), (1519, 1507, 1522, 1534), (1512, 1513, 1528, 1527), (1520, 1516, 1531, 1535), (1513, 1514, 1529, 1528), (1510, 1521, 1536, 1525), (1514, 1515, 1530, 1529), (1516, 1511, 1526, 1531)])
me_plane.polygons.foreach_set('use_smooth', [True] * 1536)
me_plane.materials.append(mat_material)
me_plane.use_remesh_preserve_volume = False
me_plane.use_remesh_preserve_attributes = False
me_plane.use_mirror_vertex_groups = False
me_plane.update()
arm_armature = bpy.data.armatures.new('Armature')  # bones are not reproduced

# ---- objects
ob_armature = bpy.data.objects.new('Armature', arm_armature)
ob_plane = bpy.data.objects.new('Plane', me_plane)

# ---- transforms, parenting, visibility, modifiers, constraints
ob_armature.location = (0.0, 0.0, 0.0)
ob_armature.hide_viewport = True
ob_armature.show_in_front = True
ob_armature.lineart.crease_threshold = 0.0
ob_plane.location = (0.0, 0.0, 0.0)
ob_plane.scale = (1.103, 1.256, 1.0)
ob_plane.lineart.crease_threshold = 0.0
_vg = ob_plane.vertex_groups.new(name='Bone')
_vg = ob_plane.vertex_groups.new(name='Bone.001')
_vg = ob_plane.vertex_groups.new(name='Bone.002')
_vg = ob_plane.vertex_groups.new(name='Bone.003')
_vg = ob_plane.vertex_groups.new(name='Bone.004')
_vg = ob_plane.vertex_groups.new(name='Bone.005')
_vg = ob_plane.vertex_groups.new(name='Bone.008')
_vg = ob_plane.vertex_groups.new(name='Bone.020')
_vg = ob_plane.vertex_groups.new(name='Bone.006')
_vg = ob_plane.vertex_groups.new(name='Bone.007')
_vg = ob_plane.vertex_groups.new(name='Bone.009')
_vg = ob_plane.vertex_groups.new(name='Bone.021')
_vg = ob_plane.vertex_groups.new(name='Bone.010')
_vg = ob_plane.vertex_groups.new(name='Bone.011')
_vg = ob_plane.vertex_groups.new(name='Bone.012')
_vg = ob_plane.vertex_groups.new(name='Bone.013')
_vg = ob_plane.vertex_groups.new(name='Bone.014')
_vg = ob_plane.vertex_groups.new(name='Bone.015')
_vg = ob_plane.vertex_groups.new(name='Bone.016')
_vg = ob_plane.vertex_groups.new(name='Bone.017')
_vg = ob_plane.vertex_groups.new(name='Bone.018')
_vg = ob_plane.vertex_groups.new(name='Bone.019')
_m = ob_plane.modifiers.new('Mirror', 'MIRROR')
_m.use_clip = True

# ---- collection membership
col_collection_1.objects.link(ob_armature)
col_collection_1.objects.link(ob_plane)

# ---- scene / render settings (as saved in the file)
scene.frame_start = 1; scene.frame_end = 250; scene.frame_set(70)
scene.render.engine = 'CYCLES'
scene.render.resolution_percentage = 50
scene.render.dither_intensity = 0.0
scene.cycles.use_denoising = False
scene.cycles.samples = 10
scene.cycles.sampling_pattern = 'TABULATED_SOBOL'
scene.cycles.light_sampling_threshold = 0.0
scene.cycles.use_adaptive_sampling = False
scene.cycles.use_light_tree = False
scene.cycles.blur_glossy = 0.0
scene.cycles.pixel_filter_type = 'GAUSSIAN'
scene.cycles.sample_clamp_indirect = 0.0
scene.view_settings.view_transform = 'Standard'
bpy.context.view_layer.update()

# ---- added for rendering (the .blend has no active camera and no usable light): camera, sun
cam_auto = bpy.data.cameras.new('AutoCamera')
cam_auto.lens = 50.0
cam_auto.sensor_width = 36.0
cam_auto.clip_end = 1000.0
ob_auto_camera = bpy.data.objects.new('AutoCamera', cam_auto)
scene.collection.objects.link(ob_auto_camera)
ob_auto_camera.location = (9.95592, -11.57, 8.18107)
ob_auto_camera.rotation_euler = (1.09748, -7.21219e-08, 0.694738)
scene.camera = ob_auto_camera
light_auto_sun = bpy.data.lights.new('AutoSun', 'SUN')
light_auto_sun.energy = 3.0
light_auto_sun.angle = 0.0523599
ob_auto_sun = bpy.data.objects.new('AutoSun', light_auto_sun)
scene.collection.objects.link(ob_auto_sun)
ob_auto_sun.rotation_euler = (0.872665, 0.174533, 0.523599)
bpy.context.view_layer.update()
